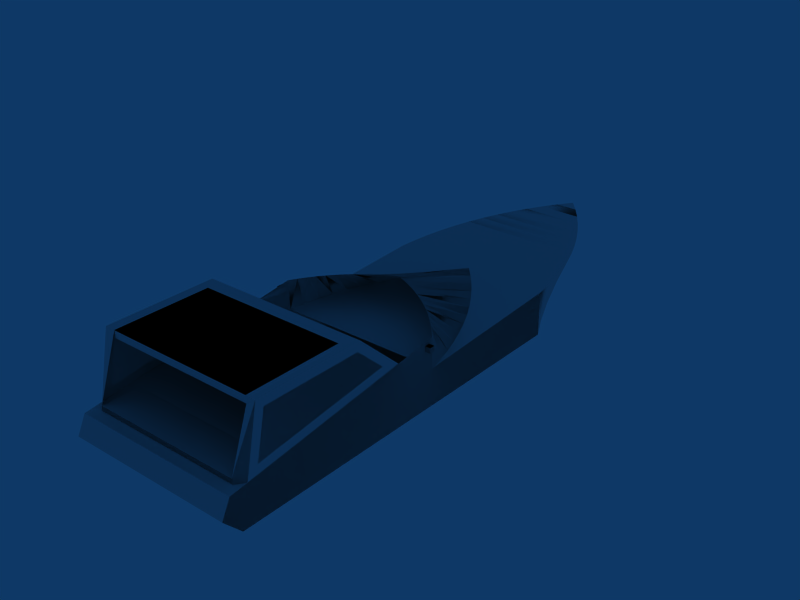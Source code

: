 # Source: object.blend  (saved by Blender 2.45.0; exported with 4.5.12 LTS)
import bpy
from mathutils import Matrix  # noqa: F401  (used for matrix-valued properties, if any)

bpy.ops.wm.read_factory_settings(use_empty=True)
scene = bpy.context.scene
scene.name = 'Scene'

# ---- collections
col_collection_1 = bpy.data.collections.new('Collection 1'); scene.collection.children.link(col_collection_1)

# ---- world
world_world = bpy.data.worlds.new('World'); scene.world = world_world
world_world.color = (0.05656, 0.2208, 0.4)
world_world.use_sun_shadow = False
world_world.sun_shadow_jitter_overblur = 0.0
world_world.cycles.sampling_method = 'MANUAL'
world_world.cycles.sample_map_resolution = 256

# ---- meshes
me_mesh_071 = bpy.data.meshes.new('Mesh.071')
me_mesh_071.from_pydata([(5.608, 1.647, 0.7007), (5.967, 1.779, 0.6831), (6.502, 1.477, 1.45)], [], [(0, 1, 2)])
me_mesh_071.polygons.foreach_set('use_smooth', [True] * 1)
_uv = me_mesh_071.uv_layers.new(name='UVTex')
_uv.uv.foreach_set('vector', [0.3193, 0.508, 0.3119, 0.5081, 0.3053, 0.526])
me_mesh_071.use_remesh_preserve_volume = False
me_mesh_071.use_remesh_preserve_attributes = False
me_mesh_071.use_mirror_vertex_groups = False
me_mesh_071.update()
me_mesh_070 = bpy.data.meshes.new('Mesh.070')
me_mesh_070.from_pydata([(6.017, 0.7803, 1.517), (4.575, 1.149, 0.7516), (6.125, 0.9633, 1.501), (6.502, 1.477, 1.45), (5.967, 1.779, 0.6831), (5.608, 1.647, 0.7007)], [], [(0, 1, 2), (3, 4, 5)])
me_mesh_070.polygons.foreach_set('use_smooth', [True] * 2)
_uv = me_mesh_070.uv_layers.new(name='UVTex')
_uv.uv.foreach_set('vector', [0.3204, 0.5327, 0.3416, 0.5082, 0.3168, 0.5308, 0.3278, 0.5271, 0.3344, 0.5092, 0.3418, 0.5091])
me_mesh_070.use_remesh_preserve_volume = False
me_mesh_070.use_remesh_preserve_attributes = False
me_mesh_070.use_mirror_vertex_groups = False
me_mesh_070.update()
me_mesh_069 = bpy.data.meshes.new('Mesh.069')
me_mesh_069.from_pydata([(6.332, 1.892, 0.6651), (6.793, 1.786, 1.414), (6.644, 1.635, 1.432), (6.125, 0.9633, 1.501), (4.575, 1.149, 0.7516), (6.017, 0.7803, 1.517)], [], [(0, 1, 2), (3, 4, 5)])
me_mesh_069.polygons.foreach_set('use_smooth', [True] * 2)
_uv = me_mesh_069.uv_layers.new(name='UVTex')
_uv.uv.foreach_set('vector', [0.3045, 0.5083, 0.2973, 0.5239, 0.3014, 0.5248, 0.3392, 0.5319, 0.3641, 0.5093, 0.3429, 0.5338])
me_mesh_069.use_remesh_preserve_volume = False
me_mesh_069.use_remesh_preserve_attributes = False
me_mesh_069.use_mirror_vertex_groups = False
me_mesh_069.update()
me_mesh_068 = bpy.data.meshes.new('Mesh.068')
me_mesh_068.from_pydata([(6.332, 1.892, 0.6651), (6.702, 1.988, 0.6468), (6.793, 1.786, 1.414), (6.644, 1.635, 1.432)], [], [(0, 1, 2), (2, 0, 3)])
me_mesh_068.polygons.foreach_set('use_smooth', [True] * 2)
_uv = me_mesh_068.uv_layers.new(name='UVTex')
_uv.uv.foreach_set('vector', [0.3045, 0.5083, 0.2971, 0.5084, 0.2973, 0.5239, 0.3198, 0.525, 0.327, 0.5094, 0.3238, 0.5259])
me_mesh_068.use_remesh_preserve_volume = False
me_mesh_068.use_remesh_preserve_attributes = False
me_mesh_068.use_mirror_vertex_groups = False
me_mesh_068.update()
me_mesh_067 = bpy.data.meshes.new('Mesh.067')
me_mesh_067.from_pydata([(4.575, -1.146, 0.7516), (4.249, -0.9472, 0.7677), (6.017, -0.7774, 1.517), (6.793, 1.786, 1.414), (6.702, 1.988, 0.6468), (6.332, 1.892, 0.6651)], [], [(0, 1, 2), (3, 4, 5)])
me_mesh_067.polygons.foreach_set('use_smooth', [True] * 2)
_uv = me_mesh_067.uv_layers.new(name='UVTex')
_uv.uv.foreach_set('vector', [0.3681, 0.5491, 0.3707, 0.5422, 0.3371, 0.5585, 0.3198, 0.525, 0.3196, 0.5095, 0.327, 0.5094])
me_mesh_067.use_remesh_preserve_volume = False
me_mesh_067.use_remesh_preserve_attributes = False
me_mesh_067.use_mirror_vertex_groups = False
me_mesh_067.update()
me_mesh_066 = bpy.data.meshes.new('Mesh.066')
me_mesh_066.from_pydata([(6.95, -1.927, 1.395), (6.702, -1.985, 0.6468), (6.793, -1.783, 1.414), (6.017, -0.7774, 1.517), (4.249, -0.9472, 0.7677), (4.575, -1.146, 0.7516)], [], [(0, 1, 2), (3, 4, 5)])
me_mesh_066.polygons.foreach_set('use_smooth', [True] * 2)
_uv = me_mesh_066.uv_layers.new(name='UVTex')
_uv.uv.foreach_set('vector', [0.3346, 0.5871, 0.3497, 0.5897, 0.3357, 0.5831, 0.3596, 0.5596, 0.3932, 0.5433, 0.3906, 0.5502])
me_mesh_066.use_remesh_preserve_volume = False
me_mesh_066.use_remesh_preserve_attributes = False
me_mesh_066.use_mirror_vertex_groups = False
me_mesh_066.update()
me_mesh_065 = bpy.data.meshes.new('Mesh.065')
me_mesh_065.from_pydata([(5.827, 0.3993, 1.547), (3.932, 0.7353, 0.7833), (5.917, 0.5921, 1.532), (6.793, -1.783, 1.414), (6.702, -1.985, 0.6468), (6.95, -1.927, 1.395)], [], [(0, 1, 2), (3, 4, 5)])
me_mesh_065.polygons.foreach_set('use_smooth', [True] * 2)
_uv = me_mesh_065.uv_layers.new(name='UVTex')
_uv.uv.foreach_set('vector', [0.3273, 0.5372, 0.3564, 0.5095, 0.3239, 0.5349, 0.3582, 0.5842, 0.3722, 0.5908, 0.3571, 0.5882])
me_mesh_065.use_remesh_preserve_volume = False
me_mesh_065.use_remesh_preserve_attributes = False
me_mesh_065.use_mirror_vertex_groups = False
me_mesh_065.update()
me_mesh_064 = bpy.data.meshes.new('Mesh.064')
me_mesh_064.from_pydata([(4.249, -0.9472, 0.7677), (5.917, -0.5892, 1.532), (6.017, -0.7774, 1.517), (5.917, 0.5921, 1.532), (3.932, 0.7353, 0.7833), (5.827, 0.3993, 1.547)], [], [(0, 1, 2), (3, 4, 5)])
me_mesh_064.polygons.foreach_set('use_smooth', [True] * 2)
_uv = me_mesh_064.uv_layers.new(name='UVTex')
_uv.uv.foreach_set('vector', [0.3707, 0.5422, 0.3366, 0.5544, 0.3371, 0.5585, 0.3464, 0.536, 0.3789, 0.5106, 0.3498, 0.5383])
me_mesh_064.use_remesh_preserve_volume = False
me_mesh_064.use_remesh_preserve_attributes = False
me_mesh_064.use_mirror_vertex_groups = False
me_mesh_064.update()
me_mesh_063 = bpy.data.meshes.new('Mesh.063')
me_mesh_063.from_pydata([(3.932, 0.7353, 0.7833), (4.249, 0.9501, 0.7677), (5.917, 0.5921, 1.532), (6.017, -0.7774, 1.517), (5.917, -0.5892, 1.532), (4.249, -0.9472, 0.7677)], [], [(0, 1, 2), (3, 4, 5)])
me_mesh_063.polygons.foreach_set('use_smooth', [True] * 2)
_uv = me_mesh_063.uv_layers.new(name='UVTex')
_uv.uv.foreach_set('vector', [0.3564, 0.5095, 0.349, 0.5087, 0.3239, 0.5349, 0.3596, 0.5596, 0.359, 0.5555, 0.3932, 0.5433])
me_mesh_063.use_remesh_preserve_volume = False
me_mesh_063.use_remesh_preserve_attributes = False
me_mesh_063.use_mirror_vertex_groups = False
me_mesh_063.update()
me_mesh_062 = bpy.data.meshes.new('Mesh.062')
me_mesh_062.from_pydata([(6.125, 0.9633, 1.501), (4.911, 1.332, 0.735), (6.242, 1.141, 1.485), (5.917, 0.5921, 1.532), (4.249, 0.9501, 0.7677), (3.932, 0.7353, 0.7833)], [], [(0, 1, 2), (3, 4, 5)])
me_mesh_062.polygons.foreach_set('use_smooth', [True] * 2)
_uv = me_mesh_062.uv_layers.new(name='UVTex')
_uv.uv.foreach_set('vector', [0.3168, 0.5308, 0.3342, 0.5079, 0.313, 0.529, 0.3464, 0.536, 0.3715, 0.5098, 0.3789, 0.5106])
me_mesh_062.use_remesh_preserve_volume = False
me_mesh_062.use_remesh_preserve_attributes = False
me_mesh_062.use_mirror_vertex_groups = False
me_mesh_062.update()
me_mesh_061 = bpy.data.meshes.new('Mesh.061')
me_mesh_061.from_pydata([(6.368, 1.312, 1.468), (5.608, 1.647, 0.7007), (6.502, 1.477, 1.45), (6.242, 1.141, 1.485), (4.911, 1.332, 0.735), (6.125, 0.9633, 1.501)], [], [(0, 1, 2), (3, 4, 5)])
me_mesh_061.polygons.foreach_set('use_smooth', [True] * 2)
_uv = me_mesh_061.uv_layers.new(name='UVTex')
_uv.uv.foreach_set('vector', [0.3092, 0.5274, 0.3193, 0.508, 0.3053, 0.526, 0.3355, 0.5301, 0.3567, 0.509, 0.3392, 0.5319])
me_mesh_061.use_remesh_preserve_volume = False
me_mesh_061.use_remesh_preserve_attributes = False
me_mesh_061.use_mirror_vertex_groups = False
me_mesh_061.update()
me_mesh_060 = bpy.data.meshes.new('Mesh.060')
me_mesh_060.from_pydata([(3.333, 0.2604, 0.8128), (3.627, 0.5052, 0.7983), (5.747, 0.2022, 1.561), (6.502, 1.477, 1.45), (5.608, 1.647, 0.7007), (6.368, 1.312, 1.468)], [], [(0, 1, 2), (3, 4, 5)])
me_mesh_060.polygons.foreach_set('use_smooth', [True] * 2)
_uv = me_mesh_060.uv_layers.new(name='UVTex')
_uv.uv.foreach_set('vector', [0.371, 0.5119, 0.3637, 0.5105, 0.3307, 0.5397, 0.3278, 0.5271, 0.3418, 0.5091, 0.3317, 0.5285])
me_mesh_060.use_remesh_preserve_volume = False
me_mesh_060.use_remesh_preserve_attributes = False
me_mesh_060.use_mirror_vertex_groups = False
me_mesh_060.update()
me_mesh_059 = bpy.data.meshes.new('Mesh.059')
me_mesh_059.from_pydata([(12.29, -2.062, 0.678), (7.319, -2.063, 1.257), (7.114, -2.063, 1.376), (8.172, -2.062, 1.233), (12.72, -2.062, 0.6193), (7.077, -2.063, 0.6284), (7.319, -2.063, 1.128), (7.19, -2.063, 1.128), (7.19, -2.063, 1.257), (12.48, -2.062, -0.2827), (8.172, -2.062, -0.2827), (3.051, -2.063, -0.2827), (12.93, -2.062, 0.187), (7.077, -2.062, -0.2827), (3.051, -2.063, 0.8266), (5.747, 0.2022, 1.561), (3.627, 0.5052, 0.7983), (3.333, 0.2604, 0.8128)], [], [(0, 6, 3), (1, 3, 6), (2, 3, 1), (8, 2, 1), (5, 0, 4), (7, 0, 5), (2, 7, 5), (6, 0, 7), (8, 7, 2), (9, 10, 12), (13, 12, 10), (11, 12, 13), (14, 12, 11), (5, 12, 14), (4, 12, 5), (15, 16, 17)])
me_mesh_059.polygons.foreach_set('use_smooth', [0, 0, 0, 0, 0, 0, 0, 0, 0, 0, 0, 0, 0, 0, 0, 1])
_uv = me_mesh_059.uv_layers.new(name='UVTex')
_uv.uv.foreach_set('vector', [0.3197, 0.014, 0.3237, 0.1107, 0.3266, 0.0943, 0.3262, 0.1108, 0.3266, 0.0943, 0.3237, 0.1107, 0.3283, 0.1149, 0.3266, 0.0943, 0.3262, 0.1108, 0.3261, 0.1133, 0.3283, 0.1149, 0.3262, 0.1108, 0.3138, 0.1149, 0.3197, 0.014, 0.319, 0.0055, 0.3236, 0.1132, 0.3197, 0.014, 0.3138, 0.1149, 0.3283, 0.1149, 0.3236, 0.1132, 0.3138, 0.1149, 0.3237, 0.1107, 0.3197, 0.014, 0.3236, 0.1132, 0.3261, 0.1133, 0.3236, 0.1132, 0.3283, 0.1149, 0.3013, 0.0094, 0.2972, 0.0928, 0.3109, 0.0013, 0.2962, 0.114, 0.3109, 0.0013, 0.2972, 0.0928, 0.2923, 0.1919, 0.3109, 0.0013, 0.2962, 0.114, 0.3138, 0.193, 0.3109, 0.0013, 0.2923, 0.1919, 0.3138, 0.1149, 0.3109, 0.0013, 0.3138, 0.193, 0.319, 0.0055, 0.3109, 0.0013, 0.3138, 0.1149, 0.3532, 0.5408, 0.3862, 0.5116, 0.3935, 0.513])
me_mesh_059.use_remesh_preserve_volume = False
me_mesh_059.use_remesh_preserve_attributes = False
me_mesh_059.use_mirror_vertex_groups = False
me_mesh_059.update()
me_mesh_058 = bpy.data.meshes.new('Mesh.058')
me_mesh_058.from_pydata([(5.256, -1.495, 0.7181), (6.242, -1.138, 1.485), (6.368, -1.309, 1.468), (12.29, -2.062, 0.678), (7.319, -2.063, 1.128), (8.172, -2.062, 1.233), (7.319, -2.063, 1.257), (7.19, -2.063, 1.257), (12.72, -2.062, 0.6193), (7.077, -2.063, 0.6284), (7.114, -2.063, 1.376), (7.19, -2.063, 1.128), (12.93, -2.062, 0.187), (8.172, -2.062, -0.2827), (12.48, -2.062, -0.2827), (7.077, -2.062, -0.2827), (3.051, -2.063, -0.2827), (3.051, -2.063, 0.8266)], [], [(0, 1, 2), (5, 4, 3), (4, 5, 6), (6, 5, 10), (6, 10, 7), (3, 9, 8), (9, 3, 11), (9, 11, 10), (11, 3, 4), (10, 11, 7), (12, 13, 14), (13, 12, 15), (15, 12, 16), (16, 12, 17), (17, 12, 9), (9, 12, 8)])
me_mesh_058.polygons.foreach_set('use_smooth', [1, 0, 0, 0, 0, 0, 0, 0, 0, 0, 0, 0, 0, 0, 0, 0])
_uv = me_mesh_058.uv_layers.new(name='UVTex')
_uv.uv.foreach_set('vector', [0.3624, 0.5628, 0.3375, 0.5667, 0.3374, 0.5709, 0.6077, 0.6166, 0.5911, 0.6146, 0.6875, 0.6058, 0.5911, 0.6146, 0.6077, 0.6166, 0.5911, 0.6171, 0.5911, 0.6171, 0.6077, 0.6166, 0.5872, 0.6194, 0.5911, 0.6171, 0.5872, 0.6194, 0.5886, 0.6171, 0.6875, 0.6058, 0.5864, 0.6049, 0.6959, 0.6047, 0.5864, 0.6049, 0.6875, 0.6058, 0.5886, 0.6146, 0.5864, 0.6049, 0.5886, 0.6146, 0.5872, 0.6194, 0.5886, 0.6146, 0.6875, 0.6058, 0.5911, 0.6146, 0.5872, 0.6194, 0.5886, 0.6146, 0.5886, 0.6171, 0.6998, 0.5963, 0.6077, 0.5872, 0.6912, 0.5872, 0.6077, 0.5872, 0.6998, 0.5963, 0.5864, 0.5872, 0.5864, 0.5872, 0.6998, 0.5963, 0.5084, 0.5872, 0.5084, 0.5872, 0.6998, 0.5963, 0.5084, 0.6087, 0.5084, 0.6087, 0.6998, 0.5963, 0.5864, 0.6049, 0.5864, 0.6049, 0.6998, 0.5963, 0.6959, 0.6047])
me_mesh_058.use_remesh_preserve_volume = False
me_mesh_058.use_remesh_preserve_attributes = False
me_mesh_058.use_mirror_vertex_groups = False
me_mesh_058.update()
me_mesh_057 = bpy.data.meshes.new('Mesh.057')
me_mesh_057.from_pydata([(4.911, -1.329, 0.735), (4.575, -1.146, 0.7516), (6.125, -0.9604, 1.501), (6.368, -1.309, 1.468), (6.242, -1.138, 1.485), (5.256, -1.495, 0.7181)], [], [(0, 1, 2), (3, 4, 5)])
me_mesh_057.polygons.foreach_set('use_smooth', [True] * 2)
_uv = me_mesh_057.uv_layers.new(name='UVTex')
_uv.uv.foreach_set('vector', [0.3653, 0.556, 0.3681, 0.5491, 0.3374, 0.5626, 0.3599, 0.572, 0.36, 0.5678, 0.3849, 0.5639])
me_mesh_057.use_remesh_preserve_volume = False
me_mesh_057.use_remesh_preserve_attributes = False
me_mesh_057.use_mirror_vertex_groups = False
me_mesh_057.update()
me_mesh_056 = bpy.data.meshes.new('Mesh.056')
me_mesh_056.from_pydata([(4.911, -1.329, 0.735), (6.125, -0.9604, 1.501), (6.242, -1.138, 1.485), (4.575, -1.146, 0.7516)], [], [(0, 1, 2), (3, 0, 1)])
me_mesh_056.polygons.foreach_set('use_smooth', [True] * 2)
_uv = me_mesh_056.uv_layers.new(name='UVTex')
_uv.uv.foreach_set('vector', [0.3653, 0.556, 0.3374, 0.5626, 0.3375, 0.5667, 0.3906, 0.5502, 0.3878, 0.5571, 0.3599, 0.5637])
me_mesh_056.use_remesh_preserve_volume = False
me_mesh_056.use_remesh_preserve_attributes = False
me_mesh_056.use_mirror_vertex_groups = False
me_mesh_056.update()
me_mesh_055 = bpy.data.meshes.new('Mesh.055')
me_mesh_055.from_pydata([(3.627, -0.5023, 0.7983), (5.747, -0.1993, 1.561), (5.827, -0.3964, 1.547), (6.242, -1.138, 1.485), (6.125, -0.9604, 1.501), (4.911, -1.329, 0.735)], [], [(0, 1, 2), (3, 4, 5)])
me_mesh_055.polygons.foreach_set('use_smooth', [True] * 2)
_uv = me_mesh_055.uv_layers.new(name='UVTex')
_uv.uv.foreach_set('vector', [0.375, 0.528, 0.3349, 0.5463, 0.3358, 0.5503, 0.36, 0.5678, 0.3599, 0.5637, 0.3878, 0.5571])
me_mesh_055.use_remesh_preserve_volume = False
me_mesh_055.use_remesh_preserve_attributes = False
me_mesh_055.use_mirror_vertex_groups = False
me_mesh_055.update()
me_mesh_054 = bpy.data.meshes.new('Mesh.054')
me_mesh_054.from_pydata([(4.911, 1.332, 0.735), (5.256, 1.498, 0.7181), (6.242, 1.141, 1.485), (5.827, -0.3964, 1.547), (5.747, -0.1993, 1.561), (3.627, -0.5023, 0.7983)], [], [(0, 1, 2), (3, 4, 5)])
me_mesh_054.polygons.foreach_set('use_smooth', [True] * 2)
_uv = me_mesh_054.uv_layers.new(name='UVTex')
_uv.uv.foreach_set('vector', [0.3342, 0.5079, 0.3268, 0.5079, 0.313, 0.529, 0.3583, 0.5514, 0.3574, 0.5474, 0.3975, 0.5291])
me_mesh_054.use_remesh_preserve_volume = False
me_mesh_054.use_remesh_preserve_attributes = False
me_mesh_054.use_mirror_vertex_groups = False
me_mesh_054.update()
me_mesh_053 = bpy.data.meshes.new('Mesh.053')
me_mesh_053.from_pydata([(6.332, -1.889, 0.6651), (5.967, -1.776, 0.6831), (6.644, -1.633, 1.432), (6.242, 1.141, 1.485), (5.256, 1.498, 0.7181), (4.911, 1.332, 0.735)], [], [(0, 1, 2), (3, 4, 5)])
me_mesh_053.polygons.foreach_set('use_smooth', [True] * 2)
_uv = me_mesh_053.uv_layers.new(name='UVTex')
_uv.uv.foreach_set('vector', [0.3529, 0.5829, 0.3561, 0.5763, 0.3365, 0.5791, 0.3355, 0.5301, 0.3493, 0.509, 0.3567, 0.509])
me_mesh_053.use_remesh_preserve_volume = False
me_mesh_053.use_remesh_preserve_attributes = False
me_mesh_053.use_mirror_vertex_groups = False
me_mesh_053.update()
me_mesh_052 = bpy.data.meshes.new('Mesh.052')
me_mesh_052.from_pydata([(4.249, 0.9501, 0.7677), (4.575, 1.149, 0.7516), (6.017, 0.7803, 1.517), (6.644, -1.633, 1.432), (5.967, -1.776, 0.6831), (6.332, -1.889, 0.6651)], [], [(0, 1, 2), (3, 4, 5)])
me_mesh_052.polygons.foreach_set('use_smooth', [True] * 2)
_uv = me_mesh_052.uv_layers.new(name='UVTex')
_uv.uv.foreach_set('vector', [0.349, 0.5087, 0.3416, 0.5082, 0.3204, 0.5327, 0.359, 0.5802, 0.3786, 0.5774, 0.3753, 0.584])
me_mesh_052.use_remesh_preserve_volume = False
me_mesh_052.use_remesh_preserve_attributes = False
me_mesh_052.use_mirror_vertex_groups = False
me_mesh_052.update()
me_mesh_051 = bpy.data.meshes.new('Mesh.051')
me_mesh_051.from_pydata([(5.917, 0.5921, 1.532), (4.249, 0.9501, 0.7677), (6.017, 0.7803, 1.517), (4.575, 1.149, 0.7516)], [], [(0, 1, 2), (2, 3, 1)])
me_mesh_051.polygons.foreach_set('use_smooth', [True] * 2)
_uv = me_mesh_051.uv_layers.new(name='UVTex')
_uv.uv.foreach_set('vector', [0.3239, 0.5349, 0.349, 0.5087, 0.3204, 0.5327, 0.3429, 0.5338, 0.3641, 0.5093, 0.3715, 0.5098])
me_mesh_051.use_remesh_preserve_volume = False
me_mesh_051.use_remesh_preserve_attributes = False
me_mesh_051.use_mirror_vertex_groups = False
me_mesh_051.update()
me_mesh_050 = bpy.data.meshes.new('Mesh.050')
me_mesh_050.from_pydata([(3.627, 0.5052, 0.7983), (3.932, 0.7353, 0.7833), (5.827, 0.3993, 1.547), (6.017, 0.7803, 1.517), (4.249, 0.9501, 0.7677), (5.917, 0.5921, 1.532)], [], [(0, 1, 2), (3, 4, 5)])
me_mesh_050.polygons.foreach_set('use_smooth', [True] * 2)
_uv = me_mesh_050.uv_layers.new(name='UVTex')
_uv.uv.foreach_set('vector', [0.3637, 0.5105, 0.3564, 0.5095, 0.3273, 0.5372, 0.3429, 0.5338, 0.3715, 0.5098, 0.3464, 0.536])
me_mesh_050.use_remesh_preserve_volume = False
me_mesh_050.use_remesh_preserve_attributes = False
me_mesh_050.use_mirror_vertex_groups = False
me_mesh_050.update()
me_mesh_049 = bpy.data.meshes.new('Mesh.049')
me_mesh_049.from_pydata([(3.932, -0.7324, 0.7833), (5.827, -0.3964, 1.547), (5.917, -0.5892, 1.532), (5.827, 0.3993, 1.547), (3.932, 0.7353, 0.7833), (3.627, 0.5052, 0.7983)], [], [(0, 1, 2), (3, 4, 5)])
me_mesh_049.polygons.foreach_set('use_smooth', [True] * 2)
_uv = me_mesh_049.uv_layers.new(name='UVTex')
_uv.uv.foreach_set('vector', [0.373, 0.5351, 0.3358, 0.5503, 0.3366, 0.5544, 0.3498, 0.5383, 0.3789, 0.5106, 0.3862, 0.5116])
me_mesh_049.use_remesh_preserve_volume = False
me_mesh_049.use_remesh_preserve_attributes = False
me_mesh_049.use_mirror_vertex_groups = False
me_mesh_049.update()
me_mesh_048 = bpy.data.meshes.new('Mesh.048')
me_mesh_048.from_pydata([(6.702, 1.988, 0.6468), (7.077, 2.066, 0.6284), (6.95, 1.93, 1.395), (5.917, -0.5892, 1.532), (5.827, -0.3964, 1.547), (3.932, -0.7324, 0.7833)], [], [(0, 1, 2), (3, 4, 5)])
me_mesh_048.polygons.foreach_set('use_smooth', [True] * 2)
_uv = me_mesh_048.uv_layers.new(name='UVTex')
_uv.uv.foreach_set('vector', [0.2971, 0.5084, 0.2897, 0.5084, 0.2932, 0.5233, 0.359, 0.5555, 0.3583, 0.5514, 0.3955, 0.5362])
me_mesh_048.use_remesh_preserve_volume = False
me_mesh_048.use_remesh_preserve_attributes = False
me_mesh_048.use_mirror_vertex_groups = False
me_mesh_048.update()
me_mesh_047 = bpy.data.meshes.new('Mesh.047')
me_mesh_047.from_pydata([(5.967, 1.779, 0.6831), (6.332, 1.892, 0.6651), (6.644, 1.635, 1.432), (6.95, 1.93, 1.395), (7.077, 2.066, 0.6284), (6.702, 1.988, 0.6468)], [], [(0, 1, 2), (3, 4, 5)])
me_mesh_047.polygons.foreach_set('use_smooth', [True] * 2)
_uv = me_mesh_047.uv_layers.new(name='UVTex')
_uv.uv.foreach_set('vector', [0.3119, 0.5081, 0.3045, 0.5083, 0.3014, 0.5248, 0.3157, 0.5244, 0.3122, 0.5095, 0.3196, 0.5095])
me_mesh_047.use_remesh_preserve_volume = False
me_mesh_047.use_remesh_preserve_attributes = False
me_mesh_047.use_mirror_vertex_groups = False
me_mesh_047.update()
me_mesh_046 = bpy.data.meshes.new('Mesh.046')
me_mesh_046.from_pydata([(7.077, 2.066, 0.6284), (7.114, 2.066, 1.376), (6.95, 1.93, 1.395), (6.644, 1.635, 1.432), (6.332, 1.892, 0.6651), (5.967, 1.779, 0.6831)], [], [(0, 1, 2), (3, 4, 5)])
me_mesh_046.polygons.foreach_set('use_smooth', [True] * 2)
_uv = me_mesh_046.uv_layers.new(name='UVTex')
_uv.uv.foreach_set('vector', [0.2897, 0.5084, 0.2891, 0.5229, 0.2932, 0.5233, 0.3238, 0.5259, 0.327, 0.5094, 0.3344, 0.5092])
me_mesh_046.use_remesh_preserve_volume = False
me_mesh_046.use_remesh_preserve_attributes = False
me_mesh_046.use_mirror_vertex_groups = False
me_mesh_046.update()
me_mesh_045 = bpy.data.meshes.new('Mesh.045')
me_mesh_045.from_pydata([(9.63, -1.805, 2.233), (11.98, 1.82, 2.233), (11.98, -1.805, 2.233), (9.63, 1.82, 2.233), (6.95, 1.93, 1.395), (7.114, 2.066, 1.376), (7.077, 2.066, 0.6284)], [], [(0, 3, 2), (1, 2, 3), (4, 5, 6)])
me_mesh_045.polygons.foreach_set('use_smooth', [0, 0, 1])
_uv = me_mesh_045.uv_layers.new(name='UVTex')
_uv.uv.foreach_set('vector', [0.3858, 0.4815, 0.3858, 0.5518, 0.4313, 0.4815, 0.4313, 0.5518, 0.4313, 0.4815, 0.3858, 0.5518, 0.3157, 0.5244, 0.3116, 0.524, 0.3122, 0.5095])
me_mesh_045.use_remesh_preserve_volume = False
me_mesh_045.use_remesh_preserve_attributes = False
me_mesh_045.use_mirror_vertex_groups = False
me_mesh_045.update()
me_mesh_044 = bpy.data.meshes.new('Mesh.044')
me_mesh_044.from_pydata([(5.967, -1.776, 0.6831), (5.608, -1.644, 0.7007), (6.502, -1.474, 1.45), (9.63, 1.82, 2.233), (9.63, -1.805, 2.233), (11.98, -1.805, 2.233), (11.98, 1.82, 2.233)], [], [(0, 1, 2), (5, 3, 4), (3, 5, 6)])
me_mesh_044.polygons.foreach_set('use_smooth', [1, 0, 0])
_uv = me_mesh_044.uv_layers.new(name='UVTex')
_uv.uv.foreach_set('vector', [0.3561, 0.5763, 0.3593, 0.5696, 0.3371, 0.575, 0.3701, 0.5052, 0.4404, 0.5507, 0.3701, 0.5507, 0.4404, 0.5507, 0.3701, 0.5052, 0.4404, 0.5052])
me_mesh_044.use_remesh_preserve_volume = False
me_mesh_044.use_remesh_preserve_attributes = False
me_mesh_044.use_mirror_vertex_groups = False
me_mesh_044.update()
me_mesh_043 = bpy.data.meshes.new('Mesh.043')
me_mesh_043.from_pydata([(5.967, -1.776, 0.6831), (6.502, -1.474, 1.45), (6.644, -1.633, 1.432), (5.608, -1.644, 0.7007)], [], [(0, 1, 2), (3, 0, 1)])
me_mesh_043.polygons.foreach_set('use_smooth', [True] * 2)
_uv = me_mesh_043.uv_layers.new(name='UVTex')
_uv.uv.foreach_set('vector', [0.3561, 0.5763, 0.3371, 0.575, 0.3365, 0.5791, 0.3817, 0.5707, 0.3786, 0.5774, 0.3596, 0.5761])
me_mesh_043.use_remesh_preserve_volume = False
me_mesh_043.use_remesh_preserve_attributes = False
me_mesh_043.use_mirror_vertex_groups = False
me_mesh_043.update()
me_mesh_042 = bpy.data.meshes.new('Mesh.042')
me_mesh_042.from_pydata([(6.793, -1.783, 1.414), (6.332, -1.889, 0.6651), (6.644, -1.633, 1.432), (6.502, -1.474, 1.45), (5.967, -1.776, 0.6831)], [], [(0, 1, 2), (2, 3, 4)])
me_mesh_042.polygons.foreach_set('use_smooth', [True] * 2)
_uv = me_mesh_042.uv_layers.new(name='UVTex')
_uv.uv.foreach_set('vector', [0.3357, 0.5831, 0.3529, 0.5829, 0.3365, 0.5791, 0.359, 0.5802, 0.3596, 0.5761, 0.3786, 0.5774])
me_mesh_042.use_remesh_preserve_volume = False
me_mesh_042.use_remesh_preserve_attributes = False
me_mesh_042.use_mirror_vertex_groups = False
me_mesh_042.update()
me_mesh_041 = bpy.data.meshes.new('Mesh.041')
me_mesh_041.from_pydata([(5.608, -1.644, 0.7007), (5.256, -1.495, 0.7181), (6.368, -1.309, 1.468), (6.644, -1.633, 1.432), (6.332, -1.889, 0.6651), (6.793, -1.783, 1.414)], [], [(0, 1, 2), (3, 4, 5)])
me_mesh_041.polygons.foreach_set('use_smooth', [True] * 2)
_uv = me_mesh_041.uv_layers.new(name='UVTex')
_uv.uv.foreach_set('vector', [0.3593, 0.5696, 0.3624, 0.5628, 0.3374, 0.5709, 0.359, 0.5802, 0.3753, 0.584, 0.3582, 0.5842])
me_mesh_041.use_remesh_preserve_volume = False
me_mesh_041.use_remesh_preserve_attributes = False
me_mesh_041.use_mirror_vertex_groups = False
me_mesh_041.update()
me_mesh_040 = bpy.data.meshes.new('Mesh.040')
me_mesh_040.from_pydata([(12.02, 2.065, 0.9312), (9.363, 2.065, 2.018), (8.66, 2.066, 1.384), (11.8, 2.066, 2.018), (6.368, -1.309, 1.468), (5.256, -1.495, 0.7181), (5.608, -1.644, 0.7007)], [], [(0, 3, 2), (1, 2, 3), (4, 5, 6)])
me_mesh_040.polygons.foreach_set('use_smooth', [0, 0, 1])
_uv = me_mesh_040.uv_layers.new(name='UVTex')
_uv.uv.foreach_set('vector', [0.2969, 0.4945, 0.3011, 0.5155, 0.362, 0.5032, 0.3483, 0.5155, 0.362, 0.5032, 0.3011, 0.5155, 0.3599, 0.572, 0.3849, 0.5639, 0.3817, 0.5707])
me_mesh_040.use_remesh_preserve_volume = False
me_mesh_040.use_remesh_preserve_attributes = False
me_mesh_040.use_mirror_vertex_groups = False
me_mesh_040.update()
me_mesh_039 = bpy.data.meshes.new('Mesh.039')
me_mesh_039.from_pydata([(4.249, -0.9472, 0.7677), (3.932, -0.7324, 0.7833), (5.917, -0.5892, 1.532), (12.02, 2.065, 0.9312), (11.8, 2.066, 2.018), (8.66, 2.066, 1.384), (9.363, 2.065, 2.018)], [], [(0, 1, 2), (5, 4, 3), (4, 5, 6)])
me_mesh_039.polygons.foreach_set('use_smooth', [1, 0, 0])
_uv = me_mesh_039.uv_layers.new(name='UVTex')
_uv.uv.foreach_set('vector', [0.3707, 0.5422, 0.373, 0.5351, 0.3366, 0.5544, 0.3959, 0.4954, 0.335, 0.5077, 0.3308, 0.4867, 0.335, 0.5077, 0.3959, 0.4954, 0.3823, 0.5077])
me_mesh_039.use_remesh_preserve_volume = False
me_mesh_039.use_remesh_preserve_attributes = False
me_mesh_039.use_mirror_vertex_groups = False
me_mesh_039.update()
me_mesh_038 = bpy.data.meshes.new('Mesh.038')
me_mesh_038.from_pydata([(12.04, -2.062, 0.9071), (8.613, -2.062, 1.37), (9.356, -2.062, 2.038), (11.82, -2.062, 2.038), (5.917, -0.5892, 1.532), (3.932, -0.7324, 0.7833), (4.249, -0.9472, 0.7677)], [], [(0, 1, 3), (2, 3, 1), (4, 5, 6)])
me_mesh_038.polygons.foreach_set('use_smooth', [0, 0, 1])
_uv = me_mesh_038.uv_layers.new(name='UVTex')
_uv.uv.foreach_set('vector', [0.4168, 0.4946, 0.3503, 0.5036, 0.4124, 0.5165, 0.3647, 0.5165, 0.4124, 0.5165, 0.3503, 0.5036, 0.359, 0.5555, 0.3955, 0.5362, 0.3932, 0.5433])
me_mesh_038.use_remesh_preserve_volume = False
me_mesh_038.use_remesh_preserve_attributes = False
me_mesh_038.use_mirror_vertex_groups = False
me_mesh_038.update()
me_mesh_037 = bpy.data.meshes.new('Mesh.037')
me_mesh_037.from_pydata([(4.575, 1.149, 0.7516), (4.911, 1.332, 0.735), (6.125, 0.9633, 1.501), (8.613, -2.062, 1.37), (12.04, -2.062, 0.9071), (11.82, -2.062, 2.038), (9.356, -2.062, 2.038)], [], [(0, 1, 2), (5, 3, 4), (3, 5, 6)])
me_mesh_037.polygons.foreach_set('use_smooth', [1, 0, 0])
_uv = me_mesh_037.uv_layers.new(name='UVTex')
_uv.uv.foreach_set('vector', [0.3416, 0.5082, 0.3342, 0.5079, 0.3168, 0.5308, 0.4366, 0.5929, 0.3745, 0.58, 0.441, 0.571, 0.3745, 0.58, 0.4366, 0.5929, 0.3889, 0.5929])
me_mesh_037.use_remesh_preserve_volume = False
me_mesh_037.use_remesh_preserve_attributes = False
me_mesh_037.use_mirror_vertex_groups = False
me_mesh_037.update()
me_mesh_036 = bpy.data.meshes.new('Mesh.036')
me_mesh_036.from_pydata([(6.702, 1.988, 0.6468), (6.95, 1.93, 1.395), (6.793, 1.786, 1.414), (6.125, 0.9633, 1.501), (4.911, 1.332, 0.735), (4.575, 1.149, 0.7516)], [], [(0, 1, 2), (3, 4, 5)])
me_mesh_036.polygons.foreach_set('use_smooth', [True] * 2)
_uv = me_mesh_036.uv_layers.new(name='UVTex')
_uv.uv.foreach_set('vector', [0.2971, 0.5084, 0.2932, 0.5233, 0.2973, 0.5239, 0.3392, 0.5319, 0.3567, 0.509, 0.3641, 0.5093])
me_mesh_036.use_remesh_preserve_volume = False
me_mesh_036.use_remesh_preserve_attributes = False
me_mesh_036.use_mirror_vertex_groups = False
me_mesh_036.update()
me_mesh_035 = bpy.data.meshes.new('Mesh.035')
me_mesh_035.from_pydata([(4.575, -1.146, 0.7516), (6.017, -0.7774, 1.517), (6.125, -0.9604, 1.501), (6.793, 1.786, 1.414), (6.95, 1.93, 1.395), (6.702, 1.988, 0.6468)], [], [(0, 1, 2), (3, 4, 5)])
me_mesh_035.polygons.foreach_set('use_smooth', [True] * 2)
_uv = me_mesh_035.uv_layers.new(name='UVTex')
_uv.uv.foreach_set('vector', [0.3681, 0.5491, 0.3371, 0.5585, 0.3374, 0.5626, 0.3198, 0.525, 0.3157, 0.5244, 0.3196, 0.5095])
me_mesh_035.use_remesh_preserve_volume = False
me_mesh_035.use_remesh_preserve_attributes = False
me_mesh_035.use_mirror_vertex_groups = False
me_mesh_035.update()
me_mesh_034 = bpy.data.meshes.new('Mesh.034')
me_mesh_034.from_pydata([(6.702, -1.985, 0.6468), (6.332, -1.889, 0.6651), (6.793, -1.783, 1.414), (6.125, -0.9604, 1.501), (6.017, -0.7774, 1.517), (4.575, -1.146, 0.7516)], [], [(0, 1, 2), (3, 4, 5)])
me_mesh_034.polygons.foreach_set('use_smooth', [True] * 2)
_uv = me_mesh_034.uv_layers.new(name='UVTex')
_uv.uv.foreach_set('vector', [0.3497, 0.5897, 0.3529, 0.5829, 0.3357, 0.5831, 0.3599, 0.5637, 0.3596, 0.5596, 0.3906, 0.5502])
me_mesh_034.use_remesh_preserve_volume = False
me_mesh_034.use_remesh_preserve_attributes = False
me_mesh_034.use_mirror_vertex_groups = False
me_mesh_034.update()
me_mesh_033 = bpy.data.meshes.new('Mesh.033')
me_mesh_033.from_pydata([(5.676, 0.0015, 1.574), (3.333, 0.2604, 0.8128), (5.747, 0.2022, 1.561), (6.793, -1.783, 1.414), (6.332, -1.889, 0.6651), (6.702, -1.985, 0.6468)], [], [(0, 1, 2), (3, 4, 5)])
me_mesh_033.polygons.foreach_set('use_smooth', [True] * 2)
_uv = me_mesh_033.uv_layers.new(name='UVTex')
_uv.uv.foreach_set('vector', [0.3339, 0.5423, 0.371, 0.5119, 0.3307, 0.5397, 0.3582, 0.5842, 0.3753, 0.584, 0.3722, 0.5908])
me_mesh_033.use_remesh_preserve_volume = False
me_mesh_033.use_remesh_preserve_attributes = False
me_mesh_033.use_mirror_vertex_groups = False
me_mesh_033.update()
me_mesh_032 = bpy.data.meshes.new('Mesh.032')
me_mesh_032.from_pydata([(3.333, -0.2575, 0.8128), (5.676, 0.0015, 1.574), (5.747, -0.1993, 1.561), (5.747, 0.2022, 1.561), (3.333, 0.2604, 0.8128)], [], [(0, 1, 2), (3, 4, 1)])
me_mesh_032.polygons.foreach_set('use_smooth', [True] * 2)
_uv = me_mesh_032.uv_layers.new(name='UVTex')
_uv.uv.foreach_set('vector', [0.3768, 0.5208, 0.3339, 0.5423, 0.3349, 0.5463, 0.3532, 0.5408, 0.3935, 0.513, 0.3563, 0.5434])
me_mesh_032.use_remesh_preserve_volume = False
me_mesh_032.use_remesh_preserve_attributes = False
me_mesh_032.use_mirror_vertex_groups = False
me_mesh_032.update()
me_mesh_031 = bpy.data.meshes.new('Mesh.031')
me_mesh_031.from_pydata([(3.627, -0.5023, 0.7983), (3.333, -0.2575, 0.8128), (5.747, -0.1993, 1.561), (5.676, 0.0015, 1.574)], [], [(0, 1, 2), (2, 3, 1)])
me_mesh_031.polygons.foreach_set('use_smooth', [True] * 2)
_uv = me_mesh_031.uv_layers.new(name='UVTex')
_uv.uv.foreach_set('vector', [0.375, 0.528, 0.3768, 0.5208, 0.3349, 0.5463, 0.3574, 0.5474, 0.3563, 0.5434, 0.3993, 0.5219])
me_mesh_031.use_remesh_preserve_volume = False
me_mesh_031.use_remesh_preserve_attributes = False
me_mesh_031.use_mirror_vertex_groups = False
me_mesh_031.update()
me_mesh_030 = bpy.data.meshes.new('Mesh.030')
me_mesh_030.from_pydata([(3.932, -0.7324, 0.7833), (3.627, -0.5023, 0.7983), (5.827, -0.3964, 1.547), (5.747, -0.1993, 1.561), (3.333, -0.2575, 0.8128)], [], [(0, 1, 2), (3, 4, 1)])
me_mesh_030.polygons.foreach_set('use_smooth', [True] * 2)
_uv = me_mesh_030.uv_layers.new(name='UVTex')
_uv.uv.foreach_set('vector', [0.373, 0.5351, 0.375, 0.528, 0.3358, 0.5503, 0.3574, 0.5474, 0.3993, 0.5219, 0.3975, 0.5291])
me_mesh_030.use_remesh_preserve_volume = False
me_mesh_030.use_remesh_preserve_attributes = False
me_mesh_030.use_mirror_vertex_groups = False
me_mesh_030.update()
me_mesh_029 = bpy.data.meshes.new('Mesh.029')
me_mesh_029.from_pydata([(3.051, 0.0015, 0.8266), (3.333, 0.2604, 0.8128), (5.676, 0.0015, 1.574), (5.827, -0.3964, 1.547), (3.627, -0.5023, 0.7983), (3.932, -0.7324, 0.7833)], [], [(0, 1, 2), (3, 4, 5)])
me_mesh_029.polygons.foreach_set('use_smooth', [True] * 2)
_uv = me_mesh_029.uv_layers.new(name='UVTex')
_uv.uv.foreach_set('vector', [0.3783, 0.5135, 0.371, 0.5119, 0.3339, 0.5423, 0.3583, 0.5514, 0.3975, 0.5291, 0.3955, 0.5362])
me_mesh_029.use_remesh_preserve_volume = False
me_mesh_029.use_remesh_preserve_attributes = False
me_mesh_029.use_mirror_vertex_groups = False
me_mesh_029.update()
me_mesh_028 = bpy.data.meshes.new('Mesh.028')
me_mesh_028.from_pydata([(7.114, -2.063, 1.376), (7.077, -2.063, 0.6284), (6.95, -1.927, 1.395), (5.676, 0.0015, 1.574), (3.333, 0.2604, 0.8128), (3.051, 0.0015, 0.8266)], [], [(0, 1, 2), (3, 4, 5)])
me_mesh_028.polygons.foreach_set('use_smooth', [True] * 2)
_uv = me_mesh_028.uv_layers.new(name='UVTex')
_uv.uv.foreach_set('vector', [0.3333, 0.591, 0.3467, 0.5965, 0.3346, 0.5871, 0.3563, 0.5434, 0.3935, 0.513, 0.4007, 0.5146])
me_mesh_028.use_remesh_preserve_volume = False
me_mesh_028.use_remesh_preserve_attributes = False
me_mesh_028.use_mirror_vertex_groups = False
me_mesh_028.update()
me_mesh_027 = bpy.data.meshes.new('Mesh.027')
me_mesh_027.from_pydata([(7.077, -2.063, 0.6284), (6.702, -1.985, 0.6468), (6.95, -1.927, 1.395), (7.114, -2.063, 1.376)], [], [(0, 1, 2), (2, 0, 3)])
me_mesh_027.polygons.foreach_set('use_smooth', [True] * 2)
_uv = me_mesh_027.uv_layers.new(name='UVTex')
_uv.uv.foreach_set('vector', [0.3467, 0.5965, 0.3497, 0.5897, 0.3346, 0.5871, 0.3571, 0.5882, 0.3692, 0.5976, 0.3558, 0.5921])
me_mesh_027.use_remesh_preserve_volume = False
me_mesh_027.use_remesh_preserve_attributes = False
me_mesh_027.use_mirror_vertex_groups = False
me_mesh_027.update()
me_mesh_026 = bpy.data.meshes.new('Mesh.026')
me_mesh_026.from_pydata([(5.608, -1.644, 0.7007), (6.368, -1.309, 1.468), (6.502, -1.474, 1.45), (6.95, -1.927, 1.395), (6.702, -1.985, 0.6468), (7.077, -2.063, 0.6284)], [], [(0, 1, 2), (3, 4, 5)])
me_mesh_026.polygons.foreach_set('use_smooth', [True] * 2)
_uv = me_mesh_026.uv_layers.new(name='UVTex')
_uv.uv.foreach_set('vector', [0.3593, 0.5696, 0.3374, 0.5709, 0.3371, 0.575, 0.3571, 0.5882, 0.3722, 0.5908, 0.3692, 0.5976])
me_mesh_026.use_remesh_preserve_volume = False
me_mesh_026.use_remesh_preserve_attributes = False
me_mesh_026.use_mirror_vertex_groups = False
me_mesh_026.update()
me_mesh_025 = bpy.data.meshes.new('Mesh.025')
me_mesh_025.from_pydata([(5.256, -1.495, 0.7181), (4.911, -1.329, 0.735), (6.242, -1.138, 1.485), (6.502, -1.474, 1.45), (6.368, -1.309, 1.468), (5.608, -1.644, 0.7007)], [], [(0, 1, 2), (3, 4, 5)])
me_mesh_025.polygons.foreach_set('use_smooth', [True] * 2)
_uv = me_mesh_025.uv_layers.new(name='UVTex')
_uv.uv.foreach_set('vector', [0.3624, 0.5628, 0.3653, 0.556, 0.3375, 0.5667, 0.3596, 0.5761, 0.3599, 0.572, 0.3817, 0.5707])
me_mesh_025.use_remesh_preserve_volume = False
me_mesh_025.use_remesh_preserve_attributes = False
me_mesh_025.use_mirror_vertex_groups = False
me_mesh_025.update()
me_mesh_024 = bpy.data.meshes.new('Mesh.024')
me_mesh_024.from_pydata([(6.502, 1.477, 1.45), (5.967, 1.779, 0.6831), (6.644, 1.635, 1.432), (6.242, -1.138, 1.485), (4.911, -1.329, 0.735), (5.256, -1.495, 0.7181)], [], [(0, 1, 2), (3, 4, 5)])
me_mesh_024.polygons.foreach_set('use_smooth', [True] * 2)
_uv = me_mesh_024.uv_layers.new(name='UVTex')
_uv.uv.foreach_set('vector', [0.3053, 0.526, 0.3119, 0.5081, 0.3014, 0.5248, 0.36, 0.5678, 0.3878, 0.5571, 0.3849, 0.5639])
me_mesh_024.use_remesh_preserve_volume = False
me_mesh_024.use_remesh_preserve_attributes = False
me_mesh_024.use_mirror_vertex_groups = False
me_mesh_024.update()
me_mesh_023 = bpy.data.meshes.new('Mesh.023')
me_mesh_023.from_pydata([(5.747, 0.2022, 1.561), (3.627, 0.5052, 0.7983), (5.827, 0.3993, 1.547), (6.644, 1.635, 1.432), (5.967, 1.779, 0.6831), (6.502, 1.477, 1.45)], [], [(0, 1, 2), (3, 4, 5)])
me_mesh_023.polygons.foreach_set('use_smooth', [True] * 2)
_uv = me_mesh_023.uv_layers.new(name='UVTex')
_uv.uv.foreach_set('vector', [0.3307, 0.5397, 0.3637, 0.5105, 0.3273, 0.5372, 0.3238, 0.5259, 0.3344, 0.5092, 0.3278, 0.5271])
me_mesh_023.use_remesh_preserve_volume = False
me_mesh_023.use_remesh_preserve_attributes = False
me_mesh_023.use_mirror_vertex_groups = False
me_mesh_023.update()
me_mesh_022 = bpy.data.meshes.new('Mesh.022')
me_mesh_022.from_pydata([(3.333, -0.2575, 0.8128), (3.051, 0.0015, 0.8266), (5.676, 0.0015, 1.574), (5.827, 0.3993, 1.547), (3.627, 0.5052, 0.7983), (5.747, 0.2022, 1.561)], [], [(0, 1, 2), (3, 4, 5)])
me_mesh_022.polygons.foreach_set('use_smooth', [True] * 2)
_uv = me_mesh_022.uv_layers.new(name='UVTex')
_uv.uv.foreach_set('vector', [0.3768, 0.5208, 0.3783, 0.5135, 0.3339, 0.5423, 0.3498, 0.5383, 0.3862, 0.5116, 0.3532, 0.5408])
me_mesh_022.use_remesh_preserve_volume = False
me_mesh_022.use_remesh_preserve_attributes = False
me_mesh_022.use_mirror_vertex_groups = False
me_mesh_022.update()
me_mesh_021 = bpy.data.meshes.new('Mesh.021')
me_mesh_021.from_pydata([(5.256, 1.498, 0.7181), (5.608, 1.647, 0.7007), (6.368, 1.312, 1.468), (5.676, 0.0015, 1.574), (3.051, 0.0015, 0.8266), (3.333, -0.2575, 0.8128)], [], [(0, 1, 2), (3, 4, 5)])
me_mesh_021.polygons.foreach_set('use_smooth', [True] * 2)
_uv = me_mesh_021.uv_layers.new(name='UVTex')
_uv.uv.foreach_set('vector', [0.3268, 0.5079, 0.3193, 0.508, 0.3092, 0.5274, 0.3563, 0.5434, 0.4007, 0.5146, 0.3993, 0.5219])
me_mesh_021.use_remesh_preserve_volume = False
me_mesh_021.use_remesh_preserve_attributes = False
me_mesh_021.use_mirror_vertex_groups = False
me_mesh_021.update()
me_mesh_020 = bpy.data.meshes.new('Mesh.020')
me_mesh_020.from_pydata([(6.242, 1.141, 1.485), (5.256, 1.498, 0.7181), (6.368, 1.312, 1.468), (5.608, 1.647, 0.7007)], [], [(0, 1, 2), (2, 3, 1)])
me_mesh_020.polygons.foreach_set('use_smooth', [True] * 2)
_uv = me_mesh_020.uv_layers.new(name='UVTex')
_uv.uv.foreach_set('vector', [0.313, 0.529, 0.3268, 0.5079, 0.3092, 0.5274, 0.3317, 0.5285, 0.3418, 0.5091, 0.3493, 0.509])
me_mesh_020.use_remesh_preserve_volume = False
me_mesh_020.use_remesh_preserve_attributes = False
me_mesh_020.use_mirror_vertex_groups = False
me_mesh_020.update()
me_mesh_019 = bpy.data.meshes.new('Mesh.019')
me_mesh_019.from_pydata([(6.368, 1.312, 1.468), (5.256, 1.498, 0.7181), (6.242, 1.141, 1.485)], [], [(0, 1, 2)])
me_mesh_019.polygons.foreach_set('use_smooth', [True] * 1)
_uv = me_mesh_019.uv_layers.new(name='UVTex')
_uv.uv.foreach_set('vector', [0.3317, 0.5285, 0.3493, 0.509, 0.3355, 0.5301])
me_mesh_019.use_remesh_preserve_volume = False
me_mesh_019.use_remesh_preserve_attributes = False
me_mesh_019.use_mirror_vertex_groups = False
me_mesh_019.update()
me_mesh_018 = bpy.data.meshes.new('Mesh.018')
me_mesh_018.from_pydata([(7.19, -2.204, 1.257), (7.19, -2.204, 1.128), (7.19, -2.063, 1.257), (7.19, -2.063, 1.128)], [], [(0, 1, 2), (3, 2, 1)])
_uv = me_mesh_018.uv_layers.new(name='UVTex')
_uv.uv.foreach_set('vector', [0.3198, 0.2414, 0.3173, 0.2413, 0.3196, 0.2442, 0.3171, 0.2441, 0.3196, 0.2442, 0.3173, 0.2413])
me_mesh_018.use_remesh_preserve_volume = False
me_mesh_018.use_remesh_preserve_attributes = False
me_mesh_018.use_mirror_vertex_groups = False
me_mesh_018.update()
me_mesh_017 = bpy.data.meshes.new('Mesh.017')
me_mesh_017.from_pydata([(12.48, -2.062, -0.2827), (12.48, -1.805, 0.7751), (12.48, 1.872, 0.7751), (12.48, 2.065, -0.2827), (7.19, -2.063, 1.257), (7.19, -2.204, 1.128), (7.19, -2.204, 1.257), (7.19, -2.063, 1.128)], [], [(0, 1, 3), (2, 3, 1), (4, 5, 6), (5, 4, 7)])
_uv = me_mesh_017.uv_layers.new(name='UVTex')
_uv.uv.foreach_set('vector', [0.027, 0.0768, 0.032, 0.0973, 0.107, 0.0768, 0.1033, 0.0973, 0.107, 0.0768, 0.032, 0.0973, 0.4263, 0.7699, 0.4238, 0.7672, 0.4263, 0.7672, 0.4238, 0.7672, 0.4263, 0.7699, 0.4238, 0.7699])
me_mesh_017.use_remesh_preserve_volume = False
me_mesh_017.use_remesh_preserve_attributes = False
me_mesh_017.use_mirror_vertex_groups = False
me_mesh_017.update()
me_mesh_016 = bpy.data.meshes.new('Mesh.016')
me_mesh_016.from_pydata([(7.195, 2.066, 1.26), (7.324, 2.194, 1.26), (7.324, 2.066, 1.26), (7.195, 2.194, 1.26), (2.193, 1.937, 0.8646), (2.193, -1.934, 0.8646), (2.62, -2.01, 0.8455), (2.62, 2.013, 0.8455), (12.48, -1.805, 0.7751), (12.48, -2.062, -0.2827), (12.48, 2.065, -0.2827), (12.48, 1.872, 0.7751)], [], [(0, 3, 2), (1, 2, 3), (6, 4, 5), (4, 6, 7), (10, 8, 9), (8, 10, 11)])
me_mesh_016.polygons.foreach_set('use_smooth', [0, 0, 1, 1, 0, 0])
_uv = me_mesh_016.uv_layers.new(name='UVTex')
_uv.uv.foreach_set('vector', [0.1981, 0.445, 0.1956, 0.4451, 0.1982, 0.4475, 0.1957, 0.4476, 0.1982, 0.4475, 0.1956, 0.4451, 0.2044, 0.074, 0.2809, 0.0823, 0.2059, 0.0823, 0.2809, 0.0823, 0.2044, 0.074, 0.2824, 0.074, 0.6428, 0.5258, 0.5689, 0.55, 0.5629, 0.5298, 0.5689, 0.55, 0.6428, 0.5258, 0.6401, 0.5465])
me_mesh_016.use_remesh_preserve_volume = False
me_mesh_016.use_remesh_preserve_attributes = False
me_mesh_016.use_mirror_vertex_groups = False
me_mesh_016.update()
me_mesh_015 = bpy.data.meshes.new('Mesh.015')
me_mesh_015.from_pydata([(7.195, 2.066, 1.26), (7.195, 2.194, 1.131), (7.195, 2.066, 1.131), (0.401, 1.152, 0.7255), (0.401, 0.9519, 0.5127), (0.0822, 0.9861, 0.7483), (1.643, -1.023, -0.2827), (0.1481, -1.223, 0.9624), (0.401, -1.149, 0.7254), (0.661, -1.073, 0.4819), (1.477, -0.8338, -0.2827), (1.77, 1.839, 0.884), (2.193, 1.937, 0.8646), (2.401, 1.685, -0.2827), (0.1481, 1.226, 0.9624), (1.643, 1.026, -0.2827), (0.6282, 1.085, 0.5126), (1.477, 0.8367, -0.2827), (3.051, -2.063, -0.2827), (7.077, 2.065, -0.2827), (3.051, 2.065, -0.2827), (7.077, -2.062, -0.2827), (1.321, -0.6364, -0.2827), (-0.234, -1.017, 0.982), (-0.6046, -0.7909, 1.002), (7.195, 2.194, 1.26), (7.324, 2.066, 1.26), (7.324, 2.194, 1.26)], [], [(0, 2, 25), (1, 25, 2), (4, 3, 16), (3, 4, 5), (8, 6, 7), (6, 8, 9), (6, 9, 10), (11, 12, 13), (15, 3, 14), (3, 15, 16), (16, 15, 17), (18, 21, 20), (19, 20, 21), (22, 23, 24), (25, 0, 26), (25, 26, 27)])
me_mesh_015.polygons.foreach_set('use_smooth', [0, 0, 1, 1, 1, 1, 1, 1, 1, 1, 1, 0, 0, 1, 0, 0])
_uv = me_mesh_015.uv_layers.new(name='UVTex')
_uv.uv.foreach_set('vector', [0.1978, 0.2336, 0.2003, 0.2334, 0.1977, 0.2311, 0.2002, 0.2309, 0.1977, 0.2311, 0.2003, 0.2334, 0.3604, 0.732, 0.256, 0.8365, 0.2694, 0.7305, 0.256, 0.8365, 0.3604, 0.732, 0.3713, 0.8365, 0.6132, 0.6085, 0.6344, 0.5857, 0.6093, 0.6142, 0.6344, 0.5857, 0.6132, 0.6085, 0.6172, 0.6027, 0.6344, 0.5857, 0.6172, 0.6027, 0.6297, 0.5844, 0.5852, 0.5375, 0.5879, 0.5295, 0.6107, 0.5333, 0.609, 0.5527, 0.5815, 0.5673, 0.5751, 0.5696, 0.5815, 0.5673, 0.609, 0.5527, 0.5874, 0.5653, 0.5874, 0.5653, 0.609, 0.5527, 0.6091, 0.5576, 0.3895, 0.0573, 0.3115, 0.0573, 0.3895, 0.1373, 0.3115, 0.1373, 0.3895, 0.1373, 0.3115, 0.0573, 0.6251, 0.5828, 0.6009, 0.6141, 0.5925, 0.6138, 0.6317, 0.5995, 0.6317, 0.602, 0.6292, 0.602, 0.6317, 0.5995, 0.6292, 0.602, 0.6292, 0.5995])
me_mesh_015.use_remesh_preserve_volume = False
me_mesh_015.use_remesh_preserve_attributes = False
me_mesh_015.use_mirror_vertex_groups = False
me_mesh_015.update()
me_mesh_014 = bpy.data.meshes.new('Mesh.014')
me_mesh_014.from_pydata([(7.19, -2.204, 1.257), (7.319, -2.204, 1.257), (7.319, -2.063, 1.257), (7.19, -2.063, 1.257), (1.176, -0.431, -0.2827), (-0.9626, -0.5453, 1.021), (1.353, -1.716, 0.9035), (1.353, 1.719, 0.9035), (1.77, -1.836, 0.884), (1.77, 1.839, 0.884), (11.98, 1.826, 2.06), (11.98, -1.805, 2.233), (11.98, -1.805, 2.06), (11.98, 1.82, 2.233), (7.324, 2.066, 1.131), (7.195, 2.066, 1.26), (7.324, 2.066, 1.26), (-0.6045, 0.7938, 1.002), (-0.6046, -0.7909, 1.002), (-0.234, -1.017, 0.982), (-0.2339, 1.02, 0.982), (7.195, 2.194, 1.26), (7.195, 2.066, 1.131), (7.195, 2.194, 1.131)], [], [(0, 3, 1), (2, 1, 3), (4, 18, 5), (8, 7, 6), (7, 8, 9), (10, 11, 12), (11, 10, 13), (22, 14, 15), (16, 15, 14), (19, 17, 18), (17, 19, 20), (21, 22, 15), (22, 21, 23)])
me_mesh_014.polygons.foreach_set('use_smooth', [0, 0, 1, 1, 1, 0, 0, 0, 0, 1, 1, 0, 0])
_uv = me_mesh_014.uv_layers.new(name='UVTex')
_uv.uv.foreach_set('vector', [0.2536, 0.1097, 0.2563, 0.1099, 0.2537, 0.1072, 0.2565, 0.1074, 0.2537, 0.1072, 0.2563, 0.1099, 0.6205, 0.581, 0.5925, 0.6138, 0.5841, 0.6131, 0.2078, 0.0905, 0.2767, 0.0986, 0.2101, 0.0986, 0.2767, 0.0986, 0.2078, 0.0905, 0.279, 0.0905, 0.5813, 0.6665, 0.5109, 0.6699, 0.5109, 0.6665, 0.5109, 0.6699, 0.5813, 0.6665, 0.5812, 0.6699, 0.3507, 0.1553, 0.3482, 0.1553, 0.3507, 0.1578, 0.3482, 0.1578, 0.3507, 0.1578, 0.3482, 0.1553, 0.2236, 0.1294, 0.2587, 0.1366, 0.228, 0.1366, 0.2587, 0.1366, 0.2236, 0.1294, 0.2631, 0.1294, 0.4645, 0.7653, 0.467, 0.7628, 0.467, 0.7653, 0.467, 0.7628, 0.4645, 0.7653, 0.4645, 0.7628])
me_mesh_014.use_remesh_preserve_volume = False
me_mesh_014.use_remesh_preserve_attributes = False
me_mesh_014.use_mirror_vertex_groups = False
me_mesh_014.update()
me_mesh_013 = bpy.data.meshes.new('Mesh.013')
me_mesh_013.from_pydata([(7.319, -2.204, 1.257), (7.319, -2.204, 1.128), (7.319, -2.063, 1.128), (1.819, 1.205, -0.2827), (1.643, 1.026, -0.2827), (0.5407, 1.412, 0.9427), (0.9425, -1.573, 0.9231), (0.9425, 1.576, 0.9231), (1.353, -1.716, 0.9035), (1.353, 1.719, 0.9035), (1.042, 0.2211, -0.2827), (0.9197, 0.0015, -0.2827), (-1.307, 0.2838, 1.04), (11.98, 2.065, 2.233), (11.98, 1.82, 2.233), (11.98, 1.826, 2.06), (7.19, -2.063, 1.257), (7.19, -2.204, 1.257), (7.319, -2.063, 1.257)], [], [(0, 18, 1), (2, 1, 18), (3, 4, 5), (8, 7, 6), (7, 8, 9), (10, 11, 12), (13, 14, 15), (0, 16, 17), (16, 0, 18)])
me_mesh_013.polygons.foreach_set('use_smooth', [0, 0, 1, 1, 1, 1, 0, 0, 0])
_uv = me_mesh_013.uv_layers.new(name='UVTex')
_uv.uv.foreach_set('vector', [0.3156, 0.3268, 0.3157, 0.3241, 0.3131, 0.3267, 0.3132, 0.324, 0.3131, 0.3267, 0.3157, 0.3241, 0.6091, 0.5478, 0.609, 0.5527, 0.5774, 0.5615, 0.2101, 0.0986, 0.2739, 0.1065, 0.2129, 0.1065, 0.2739, 0.1065, 0.2101, 0.0986, 0.2767, 0.0986, 0.6107, 0.5721, 0.6117, 0.5768, 0.5683, 0.6026, 0.6548, 0.5827, 0.65, 0.5825, 0.6503, 0.5792, 0.5911, 0.5445, 0.5886, 0.5472, 0.5886, 0.5445, 0.5886, 0.5472, 0.5911, 0.5445, 0.5911, 0.5472])
me_mesh_013.use_remesh_preserve_volume = False
me_mesh_013.use_remesh_preserve_attributes = False
me_mesh_013.use_mirror_vertex_groups = False
me_mesh_013.update()
me_mesh_012 = bpy.data.meshes.new('Mesh.012')
me_mesh_012.from_pydata([(8.314, -1.871, 1.361), (8.314, 1.874, 1.361), (9.139, -1.871, 2.105), (9.139, 1.874, 2.105), (7.319, -2.204, 1.128), (7.319, -2.063, 1.257), (7.319, -2.204, 1.257), (7.319, -2.063, 1.128)], [], [(0, 1, 2), (3, 2, 1), (4, 5, 6), (5, 4, 7)])
_uv = me_mesh_012.uv_layers.new(name='UVTex')
_uv.uv.foreach_set('vector', [0.2472, 0.7109, 0.0067, 0.7226, 0.2435, 0.7864, 0.0094, 0.7866, 0.2435, 0.7864, 0.0067, 0.7226, 0.3915, 0.768, 0.389, 0.7708, 0.389, 0.768, 0.389, 0.7708, 0.3915, 0.768, 0.3915, 0.7708])
me_mesh_012.use_remesh_preserve_volume = False
me_mesh_012.use_remesh_preserve_attributes = False
me_mesh_012.use_mirror_vertex_groups = False
me_mesh_012.update()
me_mesh_011 = bpy.data.meshes.new('Mesh.011')
me_mesh_011.from_pydata([(7.077, 2.066, 0.6284), (7.195, 2.066, 1.131), (12.29, 2.066, 0.678), (7.324, 2.066, 1.26), (7.114, 2.066, 1.376), (7.195, 2.066, 1.26), (7.324, 2.066, 1.131), (8.172, 2.066, 1.233), (3.051, 2.065, -0.2827), (7.077, 2.065, -0.2827), (12.48, 2.065, -0.2827), (8.172, 2.065, -0.2827), (12.93, 2.065, 0.187), (12.72, 2.065, 0.6193), (0.1481, 1.226, 0.9624), (0.5407, 1.412, 0.9427), (1.643, 1.026, -0.2827), (2.62, 2.013, 0.8455), (2.828, 1.95, -0.2827), (1.042, 0.2211, -0.2827), (9.927, 1.872, 0.7751), (9.927, -1.805, 0.7751), (12.48, -1.805, 0.7751), (8.172, -2.062, 1.233), (12.29, -2.062, 0.678), (12.72, -2.062, 0.6193), (0.0676, -0.9848, 0.7591), (-0.234, -1.017, 0.982), (0.401, -0.9491, 0.5126), (1.321, -0.6364, -0.2827), (1.477, -0.8338, -0.2827), (2.193, 1.937, 0.8646), (2.611, 1.823, -0.2827), (2.401, 1.685, -0.2827), (-1.307, 0.2838, 1.04), (0.9197, 0.0015, -0.2827), (-1.307, -0.2809, 1.04), (-1.637, 0.0014, 1.059), (1.176, 0.4339, -0.2827), (-0.9625, 0.5481, 1.021), (2.193, -1.934, 0.8646), (2.401, -1.682, -0.2827), (2.611, -1.82, -0.2827), (-0.6045, 0.7938, 1.002), (-0.9626, -0.5453, 1.021), (11.98, 2.065, 2.233), (11.98, 1.826, 2.06), (12.48, 1.872, 0.7751), (1.321, 0.6393, -0.2827), (-0.2339, 1.02, 0.982), (3.051, 2.066, 0.8266), (3.051, 0.0015, 0.8266), (3.333, 0.2604, 0.8128), (3.627, 0.5052, 0.7983), (3.932, 0.7353, 0.7833), (4.249, 0.9501, 0.7677), (4.575, 1.149, 0.7516), (4.911, 1.332, 0.735), (5.256, 1.498, 0.7181), (5.608, 1.647, 0.7007), (5.967, 1.779, 0.6831), (6.332, 1.892, 0.6651), (6.702, 1.988, 0.6468), (8.314, 1.874, 1.361), (8.314, -1.871, 1.361), (9.139, -1.871, 2.105), (9.139, 1.874, 2.105)], [], [(2, 0, 13), (1, 0, 2), (4, 0, 1), (5, 4, 1), (3, 4, 5), (7, 6, 2), (1, 2, 6), (3, 6, 7), (4, 3, 7), (8, 9, 50), (11, 50, 9), (10, 50, 11), (12, 50, 10), (0, 50, 12), (13, 0, 12), (14, 15, 16), (17, 50, 18), (35, 37, 34), (38, 19, 39), (22, 20, 21), (20, 22, 47), (24, 7, 23), (7, 24, 2), (2, 24, 25), (2, 25, 13), (29, 26, 27), (26, 29, 28), (28, 29, 30), (31, 32, 33), (19, 34, 39), (35, 36, 37), (38, 39, 43), (40, 41, 42), (48, 38, 43), (44, 34, 36), (34, 44, 39), (45, 46, 47), (48, 43, 49), (52, 50, 51), (50, 52, 53), (50, 53, 54), (50, 54, 55), (50, 55, 56), (50, 56, 57), (50, 57, 58), (50, 58, 59), (50, 59, 60), (50, 60, 61), (50, 61, 62), (62, 0, 50), (65, 63, 64), (63, 65, 66)])
me_mesh_011.polygons.foreach_set('use_smooth', [0, 0, 0, 0, 0, 0, 0, 0, 0, 0, 0, 0, 0, 0, 0, 1, 1, 1, 1, 0, 0, 0, 0, 0, 0, 1, 1, 1, 1, 1, 1, 1, 1, 1, 1, 1, 0, 1, 0, 0, 0, 0, 0, 0, 0, 0, 0, 0, 0, 0, 0, 0])
_uv = me_mesh_011.uv_layers.new(name='UVTex')
_uv.uv.foreach_set('vector', [0.1978, 1.003, 0.2037, 1.104, 0.1985, 0.9949, 0.1938, 1.102, 0.2037, 1.104, 0.1978, 1.003, 0.1892, 1.104, 0.2037, 1.104, 0.1938, 1.102, 0.1913, 1.103, 0.1892, 1.104, 0.1938, 1.102, 0.1912, 1.1, 0.1892, 1.104, 0.1913, 1.103, 0.1909, 1.084, 0.1937, 1.1, 0.1978, 1.003, 0.1938, 1.102, 0.1978, 1.003, 0.1937, 1.1, 0.1912, 1.1, 0.1937, 1.1, 0.1909, 1.084, 0.1892, 1.104, 0.1912, 1.1, 0.1909, 1.084, 0.2252, 1.181, 0.2213, 1.103, 0.2037, 1.182, 0.2203, 1.082, 0.2037, 1.182, 0.2213, 1.103, 0.2162, 0.9988, 0.2037, 1.182, 0.2203, 1.082, 0.2067, 0.9906, 0.2037, 1.182, 0.2162, 0.9988, 0.2037, 1.104, 0.2037, 1.182, 0.2067, 0.9906, 0.1985, 0.9949, 0.2037, 1.104, 0.2067, 0.9906, 0.5751, 0.5696, 0.5774, 0.5615, 0.609, 0.5527, 0.5906, 0.5215, 0.5933, 0.5135, 0.6128, 0.5238, 0.6117, 0.5768, 0.5674, 0.611, 0.5683, 0.6026, 0.61, 0.5673, 0.6107, 0.5721, 0.5696, 0.5943, 0.2904, 0.0806, 0.364, 0.1266, 0.2928, 0.1301, 0.364, 0.1266, 0.2904, 0.0806, 0.3615, 0.0771, 0.3583, 0.1022, 0.2892, 0.1922, 0.2785, 0.1129, 0.2892, 0.1922, 0.3583, 0.1022, 0.369, 0.1815, 0.369, 0.1815, 0.3583, 0.1022, 0.3667, 0.101, 0.369, 0.1815, 0.3667, 0.101, 0.3774, 0.1803, 0.6251, 0.5828, 0.606, 0.6089, 0.6009, 0.6141, 0.606, 0.6089, 0.6251, 0.5828, 0.6116, 0.6031, 0.6116, 0.6031, 0.6251, 0.5828, 0.6297, 0.5844, 0.5879, 0.5295, 0.6117, 0.5285, 0.6107, 0.5333, 0.6107, 0.5721, 0.5683, 0.6026, 0.5696, 0.5943, 0.6117, 0.5768, 0.5757, 0.6122, 0.5674, 0.611, 0.61, 0.5673, 0.5696, 0.5943, 0.5711, 0.586, 0.6514, 0.612, 0.6536, 0.589, 0.6584, 0.5893, 0.6094, 0.5624, 0.61, 0.5673, 0.5711, 0.586, 0.2328, 0.1435, 0.2489, 0.1502, 0.2379, 0.1502, 0.2489, 0.1502, 0.2328, 0.1435, 0.254, 0.1435, 0.6548, 0.5827, 0.6503, 0.5792, 0.6537, 0.5526, 0.6094, 0.5624, 0.5711, 0.586, 0.573, 0.5778, 0.1687, 0.1769, 0.2037, 0.1824, 0.1637, 0.1824, 0.2037, 0.1824, 0.1687, 0.1769, 0.1734, 0.1712, 0.2037, 0.1824, 0.1734, 0.1712, 0.1779, 0.1653, 0.2037, 0.1824, 0.1779, 0.1653, 0.1821, 0.1591, 0.2037, 0.1824, 0.1821, 0.1591, 0.1859, 0.1528, 0.2037, 0.1824, 0.1859, 0.1528, 0.1895, 0.1463, 0.2037, 0.1824, 0.1895, 0.1463, 0.1927, 0.1396, 0.2037, 0.1824, 0.1927, 0.1396, 0.1956, 0.1327, 0.2037, 0.1824, 0.1956, 0.1327, 0.1981, 0.1258, 0.2037, 0.1824, 0.1981, 0.1258, 0.2003, 0.1187, 0.2037, 0.1824, 0.2003, 0.1187, 0.2022, 0.1115, 0.2022, 0.1115, 0.2037, 0.1042, 0.2037, 0.1824, 0.2379, 0.7857, 0.0065, 0.7158, 0.2379, 0.7158, 0.0065, 0.7158, 0.2379, 0.7857, 0.0065, 0.7857])
me_mesh_011.use_remesh_preserve_volume = False
me_mesh_011.use_remesh_preserve_attributes = False
me_mesh_011.use_mirror_vertex_groups = False
me_mesh_011.update()
me_mesh_010 = bpy.data.meshes.new('Mesh.010')
me_mesh_010.from_pydata([(7.195, 2.194, 1.131), (7.324, 2.194, 1.26), (7.195, 2.194, 1.26), (7.324, 2.194, 1.131), (1.643, -1.023, -0.2827), (0.5406, -1.409, 0.9427), (11.98, -1.805, 2.233), (11.98, -2.062, 2.233), (12.48, -1.805, 0.7751), (0.5407, 1.412, 0.9427), (0.9425, 1.576, 0.9231), (1.819, 1.205, -0.2827), (3.333, -0.2575, 0.8128), (3.051, 0.0015, 0.8266), (3.627, -0.5023, 0.7983), (3.932, -0.7324, 0.7833), (4.249, -0.9472, 0.7677), (3.051, -2.063, 0.8266), (4.575, -1.146, 0.7516), (4.911, -1.329, 0.735), (5.256, -1.495, 0.7181), (5.608, -1.644, 0.7007), (5.967, -1.776, 0.6831), (6.332, -1.889, 0.6651), (6.702, -1.985, 0.6468), (7.077, -2.063, 0.6284), (1.353, 1.719, 0.9035), (2.004, 1.375, -0.2827), (2.193, -1.934, 0.8646), (2.611, -1.82, -0.2827), (2.62, -2.01, 0.8455), (-0.2339, 1.02, 0.982), (-0.234, -1.017, 0.982), (0.1481, -1.223, 0.9624), (0.1481, 1.226, 0.9624), (0.401, -0.9491, 0.5126), (1.477, -0.8338, -0.2827), (0.661, -1.073, 0.4819), (12.72, 2.065, 0.6193), (7.077, 2.066, 0.6284), (7.195, 2.066, 1.131), (7.114, 2.066, 1.376), (7.195, 2.066, 1.26), (12.29, 2.066, 0.678), (7.324, 2.066, 1.131), (7.324, 2.066, 1.26), (8.172, 2.066, 1.233), (3.051, 2.066, 0.8266), (7.077, 2.065, -0.2827), (3.051, 2.065, -0.2827), (8.172, 2.065, -0.2827), (12.48, 2.065, -0.2827), (12.93, 2.065, 0.187)], [], [(0, 3, 2), (1, 2, 3), (33, 4, 5), (6, 7, 8), (9, 10, 11), (17, 12, 13), (12, 17, 14), (14, 17, 15), (15, 17, 16), (16, 17, 18), (18, 17, 19), (19, 17, 20), (20, 17, 21), (21, 17, 22), (22, 17, 23), (23, 17, 24), (24, 17, 25), (10, 26, 27), (28, 29, 30), (33, 31, 32), (31, 33, 34), (35, 36, 37), (39, 43, 38), (43, 39, 40), (40, 39, 41), (40, 41, 42), (42, 41, 45), (43, 44, 46), (44, 43, 40), (46, 44, 45), (46, 45, 41), (47, 48, 49), (48, 47, 50), (50, 47, 51), (51, 47, 52), (52, 47, 39), (52, 39, 38)])
me_mesh_010.polygons.foreach_set('use_smooth', [0, 0, 1, 0, 1, 0, 0, 0, 0, 0, 0, 0, 0, 0, 0, 0, 0, 1, 1, 1, 1, 1, 0, 0, 0, 0, 0, 0, 0, 0, 0, 0, 0, 0, 0, 0, 0])
_uv = me_mesh_010.uv_layers.new(name='UVTex')
_uv.uv.foreach_set('vector', [0.1938, 0.1024, 0.1937, 0.0999, 0.1913, 0.1026, 0.1912, 0.1001, 0.1913, 0.1026, 0.1937, 0.0999, 0.6093, 0.6142, 0.6344, 0.5857, 0.6177, 0.614, 0.6863, 0.6372, 0.6814, 0.636, 0.6935, 0.6082, 0.5774, 0.5615, 0.5799, 0.5535, 0.6091, 0.5478, 0.3138, 0.193, 0.3488, 0.1875, 0.3538, 0.193, 0.3488, 0.1875, 0.3138, 0.193, 0.3441, 0.1818, 0.3441, 0.1818, 0.3138, 0.193, 0.3396, 0.1759, 0.3396, 0.1759, 0.3138, 0.193, 0.3354, 0.1697, 0.3354, 0.1697, 0.3138, 0.193, 0.3316, 0.1634, 0.3316, 0.1634, 0.3138, 0.193, 0.328, 0.1569, 0.328, 0.1569, 0.3138, 0.193, 0.3248, 0.1502, 0.3248, 0.1502, 0.3138, 0.193, 0.3219, 0.1434, 0.3219, 0.1434, 0.3138, 0.193, 0.3194, 0.1364, 0.3194, 0.1364, 0.3138, 0.193, 0.3172, 0.1293, 0.3172, 0.1293, 0.3138, 0.193, 0.3153, 0.1221, 0.3153, 0.1221, 0.3138, 0.193, 0.3138, 0.1149, 0.5799, 0.5535, 0.5825, 0.5455, 0.6095, 0.543, 0.6514, 0.612, 0.6584, 0.5893, 0.6598, 0.6115, 0.2196, 0.122, 0.2631, 0.1294, 0.2236, 0.1294, 0.2631, 0.1294, 0.2196, 0.122, 0.2671, 0.122, 0.6116, 0.6031, 0.6297, 0.5844, 0.6172, 0.6027, 0.634, 0.5898, 0.533, 0.5907, 0.5246, 0.5896, 0.533, 0.5907, 0.634, 0.5898, 0.6317, 0.5995, 0.6317, 0.5995, 0.634, 0.5898, 0.6333, 0.6042, 0.6317, 0.5995, 0.6333, 0.6042, 0.6317, 0.602, 0.6317, 0.602, 0.6333, 0.6042, 0.6292, 0.602, 0.533, 0.5907, 0.6292, 0.5995, 0.6128, 0.6015, 0.6292, 0.5995, 0.533, 0.5907, 0.6317, 0.5995, 0.6128, 0.6015, 0.6292, 0.5995, 0.6292, 0.602, 0.6128, 0.6015, 0.6292, 0.602, 0.6333, 0.6042, 0.712, 0.5936, 0.634, 0.5721, 0.712, 0.5721, 0.634, 0.5721, 0.712, 0.5936, 0.6128, 0.5721, 0.6128, 0.5721, 0.712, 0.5936, 0.5293, 0.5721, 0.5293, 0.5721, 0.712, 0.5936, 0.5207, 0.5812, 0.5207, 0.5812, 0.712, 0.5936, 0.634, 0.5898, 0.5207, 0.5812, 0.634, 0.5898, 0.5246, 0.5896])
me_mesh_010.use_remesh_preserve_volume = False
me_mesh_010.use_remesh_preserve_attributes = False
me_mesh_010.use_mirror_vertex_groups = False
me_mesh_010.update()
me_mesh_009 = bpy.data.meshes.new('Mesh.009')
me_mesh_009.from_pydata([(7.324, 2.066, 1.131), (7.195, 2.066, 1.131), (1.819, -1.202, -0.2827), (0.5406, -1.409, 0.9427), (1.643, -1.023, -0.2827), (-0.9626, -0.5453, 1.021), (-1.307, -0.2809, 1.04), (0.9197, 0.0015, -0.2827), (2.828, -1.947, -0.2827), (1.176, -0.431, -0.2827), (1.042, -0.2182, -0.2827), (1.77, -1.836, 0.884), (2.198, -1.532, -0.2827), (2.401, -1.682, -0.2827), (1.77, 1.839, 0.884), (2.401, 1.685, -0.2827), (2.198, 1.535, -0.2827), (2.62, -2.01, 0.8455), (3.051, -2.063, 0.8266), (2.62, 2.013, 0.8455), (3.051, 0.0015, 0.8266), (3.051, 2.066, 0.8266), (7.195, 2.194, 1.26), (7.195, 2.194, 1.131), (7.324, 2.194, 1.131), (7.324, 2.194, 1.26)], [], [(23, 1, 24), (0, 24, 1), (2, 3, 4), (10, 5, 6), (10, 6, 7), (17, 8, 18), (9, 5, 10), (11, 12, 13), (14, 15, 16), (18, 19, 17), (19, 18, 20), (19, 20, 21), (22, 24, 23), (24, 22, 25)])
me_mesh_009.polygons.foreach_set('use_smooth', [0, 0, 1, 1, 1, 1, 1, 1, 1, 0, 0, 0, 0, 0])
_uv = me_mesh_009.uv_layers.new(name='UVTex')
_uv.uv.foreach_set('vector', [0.1788, 0.1032, 0.1813, 0.1031, 0.1786, 0.1007, 0.1811, 0.1006, 0.1786, 0.1007, 0.1813, 0.1031, 0.6391, 0.5869, 0.6177, 0.614, 0.6344, 0.5857, 0.6161, 0.579, 0.5841, 0.6131, 0.5757, 0.6122, 0.6161, 0.579, 0.5757, 0.6122, 0.6117, 0.5768, 0.6598, 0.6115, 0.6633, 0.5895, 0.6682, 0.611, 0.6205, 0.581, 0.5841, 0.6131, 0.6161, 0.579, 0.643, 0.6126, 0.6487, 0.5885, 0.6536, 0.589, 0.5852, 0.5375, 0.6107, 0.5333, 0.61, 0.5381, 0.2034, 0.0656, 0.2824, 0.074, 0.2044, 0.074, 0.2824, 0.074, 0.2034, 0.0656, 0.2434, 0.0656, 0.2824, 0.074, 0.2434, 0.0656, 0.2834, 0.0656, 0.4689, 0.7446, 0.4664, 0.7421, 0.4689, 0.7421, 0.4664, 0.7421, 0.4689, 0.7446, 0.4664, 0.7446])
me_mesh_009.use_remesh_preserve_volume = False
me_mesh_009.use_remesh_preserve_attributes = False
me_mesh_009.use_mirror_vertex_groups = False
me_mesh_009.update()
me_mesh_008 = bpy.data.meshes.new('Mesh.008')
me_mesh_008.from_pydata([(12.48, 2.065, -0.2827), (12.48, 1.872, 0.7751), (11.98, 2.065, 2.233), (12.29, 2.066, 0.678), (0.9425, 1.576, 0.9231), (2.004, 1.375, -0.2827), (1.819, 1.205, -0.2827), (7.319, -2.063, 1.128), (7.19, -2.063, 1.257), (7.319, -2.063, 1.257), (7.19, -2.063, 1.128), (1.77, -1.836, 0.884), (2.401, -1.682, -0.2827), (2.193, -1.934, 0.8646), (7.195, 2.194, 1.131), (7.195, 2.066, 1.131), (7.324, 2.194, 1.131), (7.324, 2.066, 1.131)], [], [(0, 1, 3), (2, 3, 1), (4, 5, 6), (7, 10, 9), (8, 9, 10), (11, 12, 13), (16, 15, 14), (15, 16, 17)])
me_mesh_008.polygons.foreach_set('use_smooth', [0, 0, 1, 0, 0, 1, 0, 0])
_uv = me_mesh_008.uv_layers.new(name='UVTex')
_uv.uv.foreach_set('vector', [0.364, 0.1327, 0.3615, 0.1534, 0.3668, 0.1515, 0.3712, 0.1819, 0.3668, 0.1515, 0.3615, 0.1534, 0.5799, 0.5535, 0.6095, 0.543, 0.6091, 0.5478, 0.1736, 0.0273, 0.1711, 0.0273, 0.1736, 0.0298, 0.1711, 0.0298, 0.1736, 0.0298, 0.1711, 0.0273, 0.643, 0.6126, 0.6536, 0.589, 0.6514, 0.612, 0.6292, 0.6146, 0.6317, 0.6121, 0.6317, 0.6146, 0.6317, 0.6121, 0.6292, 0.6146, 0.6292, 0.6121])
me_mesh_008.use_remesh_preserve_volume = False
me_mesh_008.use_remesh_preserve_attributes = False
me_mesh_008.use_mirror_vertex_groups = False
me_mesh_008.update()
me_mesh_007 = bpy.data.meshes.new('Mesh.007')
me_mesh_007.from_pydata([(12.48, -2.062, -0.2827), (11.98, -2.062, 2.233), (12.48, -1.805, 0.7751), (12.29, -2.062, 0.678), (3.333, 0.2604, 0.8128), (3.051, 0.0015, 0.8266), (3.333, -0.2575, 0.8128), (3.627, 0.5052, 0.7983), (3.627, -0.5023, 0.7983), (3.932, -0.7324, 0.7833), (3.932, 0.7353, 0.7833), (4.249, -0.9472, 0.7677), (4.249, 0.9501, 0.7677), (4.575, 1.149, 0.7516), (4.575, -1.146, 0.7516), (4.911, -1.329, 0.735), (4.911, 1.332, 0.735), (5.256, -1.495, 0.7181), (5.256, 1.498, 0.7181), (5.608, -1.644, 0.7007), (5.608, 1.647, 0.7007), (5.967, 1.779, 0.6831), (5.967, -1.776, 0.6831), (6.332, 1.892, 0.6651), (6.332, -1.889, 0.6651), (6.702, -1.985, 0.6468), (6.702, 1.988, 0.6468), (7.077, 2.066, 0.6284), (7.077, -2.063, 0.6284), (3.051, 2.066, 0.8266), (3.051, 2.065, -0.2827), (2.828, 1.95, -0.2827), (3.051, -2.063, 0.8266), (2.828, -1.947, -0.2827), (3.051, -2.063, -0.2827), (0.0822, 0.9861, 0.7483), (0.401, 1.152, 0.7255), (0.1481, 1.226, 0.9624), (-0.2339, 1.02, 0.982), (12.93, -2.062, 0.187), (12.48, 2.065, -0.2827), (12.93, 2.065, 0.187), (0.0676, -0.9848, 0.7591), (0.1481, -1.223, 0.9624), (-0.234, -1.017, 0.982), (0.401, -1.149, 0.7254), (0.401, -0.9491, 0.5126), (0.661, -1.073, 0.4819), (0.9425, -1.573, 0.9231), (1.819, -1.202, -0.2827), (2.198, -1.532, -0.2827), (1.77, -1.836, 0.884), (-0.6046, -0.7909, 1.002), (-0.9626, -0.5453, 1.021), (-0.9625, 0.5481, 1.021), (-0.6045, 0.7938, 1.002), (2.62, 2.013, 0.8455), (2.611, 1.823, -0.2827), (1.353, -1.716, 0.9035), (2.004, -1.372, -0.2827), (12.29, 2.066, 0.678), (12.48, 1.872, 0.7751), (11.98, 2.065, 2.233)], [], [(0, 3, 2), (1, 2, 3), (6, 4, 5), (4, 6, 8), (4, 8, 7), (7, 8, 9), (7, 9, 10), (10, 9, 11), (10, 11, 12), (12, 11, 14), (12, 14, 13), (13, 14, 16), (16, 14, 15), (16, 15, 17), (16, 17, 18), (18, 17, 19), (18, 19, 20), (20, 19, 22), (20, 22, 21), (21, 22, 23), (23, 22, 24), (23, 24, 26), (26, 24, 25), (26, 25, 27), (27, 25, 28), (29, 30, 31), (32, 33, 34), (35, 37, 36), (37, 35, 38), (39, 0, 40), (39, 40, 41), (43, 42, 45), (42, 43, 44), (45, 46, 47), (46, 45, 42), (48, 49, 59), (58, 50, 51), (52, 54, 53), (54, 52, 55), (56, 31, 57), (58, 59, 50), (60, 61, 40), (61, 60, 62)])
me_mesh_007.polygons.foreach_set('use_smooth', [0, 0, 0, 0, 0, 0, 0, 0, 0, 0, 0, 0, 0, 0, 0, 0, 0, 0, 0, 0, 0, 0, 0, 0, 0, 1, 1, 1, 1, 0, 0, 1, 1, 1, 1, 1, 1, 1, 1, 1, 1, 0, 0])
_uv = me_mesh_007.uv_layers.new(name='UVTex')
_uv.uv.foreach_set('vector', [0.1336, 0.0684, 0.1313, 0.0872, 0.1375, 0.0891, 0.1274, 0.1177, 0.1375, 0.0891, 0.1313, 0.0872, 0.2483, 0.1383, 0.2583, 0.1383, 0.2533, 0.1438, 0.2583, 0.1383, 0.2483, 0.1383, 0.2436, 0.1326, 0.2583, 0.1383, 0.2436, 0.1326, 0.2631, 0.1326, 0.2631, 0.1326, 0.2436, 0.1326, 0.2391, 0.1267, 0.2631, 0.1326, 0.2391, 0.1267, 0.2676, 0.1267, 0.2676, 0.1267, 0.2391, 0.1267, 0.2349, 0.1205, 0.2676, 0.1267, 0.2349, 0.1205, 0.2717, 0.1205, 0.2717, 0.1205, 0.2349, 0.1205, 0.2311, 0.1142, 0.2717, 0.1205, 0.2311, 0.1142, 0.2756, 0.1142, 0.2756, 0.1142, 0.2311, 0.1142, 0.2791, 0.1077, 0.2791, 0.1077, 0.2311, 0.1142, 0.2275, 0.1077, 0.2791, 0.1077, 0.2275, 0.1077, 0.2243, 0.101, 0.2791, 0.1077, 0.2243, 0.101, 0.2823, 0.101, 0.2823, 0.101, 0.2243, 0.101, 0.2214, 0.0941, 0.2823, 0.101, 0.2214, 0.0941, 0.2852, 0.0941, 0.2852, 0.0941, 0.2214, 0.0941, 0.2189, 0.0872, 0.2852, 0.0941, 0.2189, 0.0872, 0.2878, 0.0872, 0.2878, 0.0872, 0.2189, 0.0872, 0.29, 0.0801, 0.29, 0.0801, 0.2189, 0.0872, 0.2167, 0.0801, 0.29, 0.0801, 0.2167, 0.0801, 0.2918, 0.0729, 0.2918, 0.0729, 0.2167, 0.0801, 0.2148, 0.0729, 0.2918, 0.0729, 0.2148, 0.0729, 0.2933, 0.0656, 0.2933, 0.0656, 0.2148, 0.0729, 0.2133, 0.0656, 0.5749, 0.6031, 0.5749, 0.5816, 0.5798, 0.5816, 0.6682, 0.611, 0.6633, 0.5895, 0.6682, 0.5895, 0.5796, 0.574, 0.5751, 0.5696, 0.5815, 0.5673, 0.5751, 0.5696, 0.5796, 0.574, 0.573, 0.5778, 0.5597, 0.6311, 0.5554, 0.6218, 0.6304, 0.587, 0.5597, 0.6311, 0.6304, 0.587, 0.6323, 0.5974, 0.6093, 0.6142, 0.606, 0.6089, 0.6132, 0.6085, 0.606, 0.6089, 0.6093, 0.6142, 0.6009, 0.6141, 0.3684, 0.8368, 0.2558, 0.737, 0.3677, 0.734, 0.2558, 0.737, 0.3684, 0.8368, 0.2519, 0.8368, 0.6262, 0.6136, 0.6391, 0.5869, 0.6439, 0.5878, 0.6346, 0.6132, 0.6487, 0.5885, 0.643, 0.6126, 0.228, 0.1366, 0.254, 0.1435, 0.2328, 0.1435, 0.254, 0.1435, 0.228, 0.1366, 0.2587, 0.1366, 0.5906, 0.5215, 0.6128, 0.5238, 0.6117, 0.5285, 0.6346, 0.6132, 0.6439, 0.5878, 0.6487, 0.5885, 0.6593, 0.5523, 0.6537, 0.5526, 0.6622, 0.5336, 0.6537, 0.5526, 0.6593, 0.5523, 0.6548, 0.5827])
me_mesh_007.use_remesh_preserve_volume = False
me_mesh_007.use_remesh_preserve_attributes = False
me_mesh_007.use_mirror_vertex_groups = False
me_mesh_007.update()
me_mesh_006 = bpy.data.meshes.new('Mesh.006')
me_mesh_006.from_pydata([(3.051, -2.063, 0.8266), (3.051, 0.0015, 0.8266), (3.051, 2.065, -0.2827), (3.051, -2.063, -0.2827), (3.051, 2.066, 0.8266), (9.63, -1.805, 2.233), (11.98, -1.805, 2.233), (11.98, 2.065, 2.233), (9.281, 2.065, 2.233), (9.63, 1.82, 2.233), (11.98, 1.82, 2.233), (2.193, -1.934, 0.8646), (1.77, 1.839, 0.884), (1.77, -1.836, 0.884), (2.193, 1.937, 0.8646), (-1.307, 0.2838, 1.04), (-1.637, 0.0014, 1.059), (-1.307, -0.2809, 1.04), (12.04, -2.062, 0.9071), (11.82, -2.062, 2.038), (8.613, -2.062, 1.37), (8.172, -2.062, 1.233), (9.281, -2.062, 2.233), (9.356, -2.062, 2.038), (11.98, -2.062, 2.233), (0.0822, 0.9861, 0.7483), (1.321, 0.6393, -0.2827), (-0.2339, 1.02, 0.982), (0.401, 0.9519, 0.5127), (1.477, 0.8367, -0.2827), (12.48, -2.062, -0.2827), (12.29, -2.062, 0.678), (12.48, -1.805, 0.7751)], [], [(0, 3, 1), (2, 1, 3), (4, 1, 2), (22, 5, 8), (5, 22, 24), (5, 24, 6), (8, 9, 7), (9, 8, 5), (7, 9, 10), (11, 12, 13), (12, 11, 14), (15, 16, 17), (24, 18, 31), (18, 24, 19), (19, 24, 23), (18, 21, 31), (21, 18, 20), (21, 20, 22), (22, 20, 23), (22, 23, 24), (25, 26, 27), (26, 25, 28), (26, 28, 29), (32, 31, 30), (31, 32, 24)])
me_mesh_006.polygons.foreach_set('use_smooth', [0, 0, 0, 0, 0, 0, 0, 0, 0, 1, 1, 1, 0, 0, 0, 0, 0, 0, 0, 0, 1, 1, 1, 0, 0])
_uv = me_mesh_006.uv_layers.new(name='UVTex')
_uv.uv.foreach_set('vector', [0.0, 0.0, 0.0, 0.0, 0.0, 0.0, 0.0, 0.0, 0.0, 0.0, 0.0, 0.0, 0.0, 0.0, 0.0, 0.0, 0.0, 0.0, 0.6384, 0.5529, 0.6334, 0.5597, 0.5584, 0.5529, 0.6334, 0.5597, 0.6384, 0.5529, 0.6384, 0.6052, 0.6334, 0.5597, 0.6384, 0.6052, 0.6334, 0.6052, 0.5584, 0.5529, 0.5632, 0.5597, 0.5584, 0.6052, 0.5632, 0.5597, 0.5584, 0.5529, 0.6334, 0.5597, 0.5584, 0.6052, 0.5632, 0.5597, 0.5632, 0.6052, 0.2059, 0.0823, 0.279, 0.0905, 0.2078, 0.0905, 0.279, 0.0905, 0.2059, 0.0823, 0.2809, 0.0823, 0.2489, 0.1502, 0.2434, 0.1566, 0.2379, 0.1502, 0.6814, 0.636, 0.6827, 0.6103, 0.6875, 0.6058, 0.6827, 0.6103, 0.6814, 0.636, 0.6783, 0.6322, 0.6783, 0.6322, 0.6814, 0.636, 0.6306, 0.6322, 0.6827, 0.6103, 0.6077, 0.6166, 0.6875, 0.6058, 0.6077, 0.6166, 0.6827, 0.6103, 0.6162, 0.6192, 0.6077, 0.6166, 0.6162, 0.6192, 0.6292, 0.636, 0.6292, 0.636, 0.6162, 0.6192, 0.6306, 0.6322, 0.6292, 0.636, 0.6306, 0.6322, 0.6814, 0.636, 0.5796, 0.574, 0.6094, 0.5624, 0.573, 0.5778, 0.6094, 0.5624, 0.5796, 0.574, 0.5864, 0.5703, 0.6094, 0.5624, 0.5864, 0.5703, 0.6091, 0.5576, 0.6935, 0.6082, 0.6875, 0.6058, 0.6912, 0.5872, 0.6875, 0.6058, 0.6935, 0.6082, 0.6814, 0.636])
me_mesh_006.use_remesh_preserve_volume = False
me_mesh_006.use_remesh_preserve_attributes = False
me_mesh_006.use_mirror_vertex_groups = False
me_mesh_006.update()
me_mesh_005 = bpy.data.meshes.new('Mesh.005')
me_mesh_005.from_pydata([(8.172, 2.066, 1.233), (8.314, -1.871, 1.361), (8.172, -2.062, 1.233), (9.139, -1.871, 2.105), (9.281, -2.062, 2.233), (8.314, 1.874, 1.361), (9.139, 1.874, 2.105), (9.281, 2.065, 2.233), (0.9197, 0.0015, -0.2827), (1.042, -0.2182, -0.2827), (1.176, -0.431, -0.2827), (1.042, 0.2211, -0.2827), (1.321, -0.6364, -0.2827), (1.176, 0.4339, -0.2827), (1.321, 0.6393, -0.2827), (1.643, -1.023, -0.2827), (1.477, 0.8367, -0.2827), (1.477, -0.8338, -0.2827), (1.643, 1.026, -0.2827), (1.819, -1.202, -0.2827), (1.819, 1.205, -0.2827), (2.198, -1.532, -0.2827), (2.004, 1.375, -0.2827), (2.198, 1.535, -0.2827), (2.611, -1.82, -0.2827), (2.401, -1.682, -0.2827), (2.401, 1.685, -0.2827), (2.611, 1.823, -0.2827), (2.828, -1.947, -0.2827), (2.828, 1.95, -0.2827), (3.051, 2.065, -0.2827), (3.051, -2.063, -0.2827), (0.5407, 1.412, 0.9427), (0.5406, -1.409, 0.9427), (0.9425, 1.576, 0.9231), (0.9425, -1.573, 0.9231), (2.004, -1.372, -0.2827), (1.353, -1.716, 0.9035), (12.93, -2.062, 0.187), (12.72, -2.062, 0.6193), (12.93, 2.065, 0.187), (12.72, 2.065, 0.6193), (3.051, 0.0015, 0.8266), (3.051, -2.063, 0.8266), (3.051, 2.066, 0.8266)], [], [(0, 1, 2), (4, 2, 1), (3, 4, 1), (5, 0, 7), (1, 0, 5), (6, 5, 7), (3, 6, 7), (4, 3, 7), (8, 9, 11), (10, 11, 9), (13, 11, 10), (12, 13, 10), (14, 13, 12), (17, 14, 12), (16, 14, 17), (15, 16, 17), (18, 16, 15), (19, 18, 15), (20, 18, 19), (36, 20, 19), (22, 20, 36), (21, 22, 36), (23, 22, 21), (25, 23, 21), (26, 23, 25), (24, 26, 25), (27, 26, 24), (28, 27, 24), (29, 27, 28), (31, 29, 28), (30, 29, 31), (35, 32, 33), (32, 35, 34), (35, 36, 37), (40, 39, 38), (39, 40, 41), (42, 31, 43), (31, 42, 30), (30, 42, 44)])
me_mesh_005.polygons.foreach_set('use_smooth', [0, 0, 0, 0, 0, 0, 0, 0, 0, 0, 0, 0, 0, 0, 0, 0, 0, 0, 0, 0, 0, 0, 0, 0, 0, 0, 0, 0, 0, 0, 0, 1, 1, 1, 0, 0, 0, 0, 0])
_uv = me_mesh_005.uv_layers.new(name='UVTex')
_uv.uv.foreach_set('vector', [0.1938, 0.1404, 0.2701, 0.1441, 0.2738, 0.1404, 0.2738, 0.1693, 0.2738, 0.1404, 0.2701, 0.1441, 0.2701, 0.1656, 0.2738, 0.1693, 0.2701, 0.1441, 0.1975, 0.1441, 0.1938, 0.1404, 0.1938, 0.1693, 0.2701, 0.1441, 0.1938, 0.1404, 0.1975, 0.1441, 0.1975, 0.1656, 0.1975, 0.1441, 0.1938, 0.1693, 0.2701, 0.1656, 0.1975, 0.1656, 0.1938, 0.1693, 0.2738, 0.1693, 0.2701, 0.1656, 0.1938, 0.1693, 0.3157, 0.1257, 0.3133, 0.1214, 0.3133, 0.13, 0.3107, 0.1173, 0.3133, 0.13, 0.3133, 0.1214, 0.3107, 0.1341, 0.3133, 0.13, 0.3107, 0.1173, 0.3079, 0.1133, 0.3107, 0.1341, 0.3107, 0.1173, 0.3079, 0.1381, 0.3107, 0.1341, 0.3079, 0.1133, 0.3049, 0.1095, 0.3079, 0.1381, 0.3079, 0.1133, 0.3049, 0.1419, 0.3079, 0.1381, 0.3049, 0.1095, 0.3017, 0.1059, 0.3049, 0.1419, 0.3049, 0.1095, 0.3017, 0.1455, 0.3049, 0.1419, 0.3017, 0.1059, 0.2983, 0.1024, 0.3017, 0.1455, 0.3017, 0.1059, 0.2983, 0.149, 0.3017, 0.1455, 0.2983, 0.1024, 0.2947, 0.0991, 0.2983, 0.149, 0.2983, 0.1024, 0.2947, 0.1523, 0.2983, 0.149, 0.2947, 0.0991, 0.2909, 0.096, 0.2947, 0.1523, 0.2947, 0.0991, 0.2909, 0.1554, 0.2947, 0.1523, 0.2909, 0.096, 0.287, 0.0931, 0.2909, 0.1554, 0.2909, 0.096, 0.287, 0.1583, 0.2909, 0.1554, 0.287, 0.0931, 0.2829, 0.0904, 0.287, 0.1583, 0.287, 0.0931, 0.2829, 0.161, 0.287, 0.1583, 0.2829, 0.0904, 0.2787, 0.0879, 0.2829, 0.161, 0.2829, 0.0904, 0.2787, 0.1635, 0.2829, 0.161, 0.2787, 0.0879, 0.2744, 0.0857, 0.2787, 0.1635, 0.2787, 0.0879, 0.2744, 0.1657, 0.2787, 0.1635, 0.2744, 0.0857, 0.2129, 0.1065, 0.2707, 0.1143, 0.2161, 0.1143, 0.2707, 0.1143, 0.2129, 0.1065, 0.2739, 0.1065, 0.6262, 0.6136, 0.6439, 0.5878, 0.6346, 0.6132, 0.6323, 0.5974, 0.5636, 0.6395, 0.5597, 0.6311, 0.5636, 0.6395, 0.6323, 0.5974, 0.6362, 0.6058, 0.0, 0.0, 0.0, 0.0, 0.0, 0.0, 0.0, 0.0, 0.0, 0.0, 0.0, 0.0, 0.0, 0.0, 0.0, 0.0, 0.0, 0.0])
me_mesh_005.use_remesh_preserve_volume = False
me_mesh_005.use_remesh_preserve_attributes = False
me_mesh_005.use_mirror_vertex_groups = False
me_mesh_005.update()
me_mesh_004 = bpy.data.meshes.new('Mesh.004')
me_mesh_004.from_pydata([(7.324, 2.066, 1.131), (7.324, 2.194, 1.131), (7.324, 2.194, 1.26), (7.324, 2.066, 1.26), (12.29, 2.066, 0.678), (8.66, 2.066, 1.384), (9.281, 2.065, 2.233), (9.363, 2.065, 2.018), (11.98, 2.065, 2.233), (12.02, 2.065, 0.9312), (11.8, 2.066, 2.018), (1.77, 1.839, 0.884), (2.198, 1.535, -0.2827), (1.353, 1.719, 0.9035), (2.004, 1.375, -0.2827), (2.193, 1.937, 0.8646), (2.62, 2.013, 0.8455), (2.611, 1.823, -0.2827), (8.172, -2.062, 1.233), (8.314, -1.871, 1.361), (9.281, -2.062, 2.233), (8.172, 2.066, 1.233), (8.314, 1.874, 1.361), (9.139, 1.874, 2.105), (9.139, -1.871, 2.105)], [], [(0, 3, 1), (2, 1, 3), (21, 9, 4), (9, 21, 5), (5, 21, 6), (5, 6, 7), (7, 6, 10), (9, 8, 4), (8, 9, 10), (8, 10, 6), (13, 11, 12), (13, 12, 14), (15, 16, 17), (18, 19, 21), (19, 18, 20), (19, 20, 24), (21, 22, 6), (22, 21, 19), (6, 22, 23), (6, 23, 24), (6, 24, 20)])
me_mesh_004.polygons.foreach_set('use_smooth', [0, 0, 0, 0, 0, 0, 0, 0, 0, 0, 1, 1, 1, 0, 0, 0, 0, 0, 0, 0, 0])
_uv = me_mesh_004.uv_layers.new(name='UVTex')
_uv.uv.foreach_set('vector', [0.2042, 0.3133, 0.2017, 0.3135, 0.2044, 0.3158, 0.2019, 0.316, 0.2044, 0.3158, 0.2017, 0.3135, 0.6128, 0.6015, 0.5382, 0.5956, 0.533, 0.5907, 0.5382, 0.5956, 0.6128, 0.6015, 0.6033, 0.6044, 0.6033, 0.6044, 0.6128, 0.6015, 0.5913, 0.6209, 0.6033, 0.6044, 0.5913, 0.6209, 0.5897, 0.6167, 0.5897, 0.6167, 0.5913, 0.6209, 0.5424, 0.6167, 0.5382, 0.5956, 0.539, 0.6209, 0.533, 0.5907, 0.539, 0.6209, 0.5382, 0.5956, 0.5424, 0.6167, 0.539, 0.6209, 0.5424, 0.6167, 0.5913, 0.6209, 0.5825, 0.5455, 0.5852, 0.5375, 0.61, 0.5381, 0.5825, 0.5455, 0.61, 0.5381, 0.6095, 0.543, 0.5879, 0.5295, 0.5906, 0.5215, 0.6117, 0.5285, 0.6649, 0.5915, 0.6612, 0.5952, 0.5849, 0.5915, 0.6612, 0.5952, 0.6649, 0.5915, 0.6649, 0.6205, 0.6612, 0.5952, 0.6649, 0.6205, 0.6612, 0.6167, 0.5849, 0.5915, 0.5886, 0.5952, 0.5849, 0.6205, 0.5886, 0.5952, 0.5849, 0.5915, 0.6612, 0.5952, 0.5849, 0.6205, 0.5886, 0.5952, 0.5886, 0.6167, 0.5849, 0.6205, 0.5886, 0.6167, 0.6612, 0.6167, 0.5849, 0.6205, 0.6612, 0.6167, 0.6649, 0.6205])
me_mesh_004.use_remesh_preserve_volume = False
me_mesh_004.use_remesh_preserve_attributes = False
me_mesh_004.use_mirror_vertex_groups = False
me_mesh_004.update()
me_mesh_003 = bpy.data.meshes.new('Mesh.003')
me_mesh_003.from_pydata([(7.19, -2.063, 1.128), (7.319, -2.204, 1.128), (7.319, -2.063, 1.128), (7.19, -2.204, 1.128), (0.401, 0.9519, 0.5127), (0.6282, 1.085, 0.5126), (1.477, 0.8367, -0.2827), (0.5406, -1.409, 0.9427), (0.1481, 1.226, 0.9624), (0.1481, -1.223, 0.9624), (0.5407, 1.412, 0.9427), (1.819, -1.202, -0.2827), (0.9425, -1.573, 0.9231), (7.324, 2.194, 1.131), (7.324, 2.066, 1.26), (7.324, 2.066, 1.131), (7.324, 2.194, 1.26)], [], [(0, 3, 2), (1, 2, 3), (4, 5, 6), (7, 8, 9), (8, 7, 10), (7, 11, 12), (13, 14, 15), (14, 13, 16)])
me_mesh_003.polygons.foreach_set('use_smooth', [0, 0, 1, 1, 1, 1, 0, 0])
_uv = me_mesh_003.uv_layers.new(name='UVTex')
_uv.uv.foreach_set('vector', [0.2395, 0.4515, 0.2368, 0.4514, 0.2394, 0.454, 0.2366, 0.4539, 0.2394, 0.454, 0.2368, 0.4514, 0.5864, 0.5703, 0.5874, 0.5653, 0.6091, 0.5576, 0.2161, 0.1143, 0.2671, 0.122, 0.2196, 0.122, 0.2671, 0.122, 0.2161, 0.1143, 0.2707, 0.1143, 0.6177, 0.614, 0.6391, 0.5869, 0.6262, 0.6136, 0.3923, 0.7671, 0.3898, 0.7696, 0.3898, 0.7671, 0.3898, 0.7696, 0.3923, 0.7671, 0.3923, 0.7696])
me_mesh_003.use_remesh_preserve_volume = False
me_mesh_003.use_remesh_preserve_attributes = False
me_mesh_003.use_mirror_vertex_groups = False
me_mesh_003.update()
me_mesh_002 = bpy.data.meshes.new('Mesh.002')
me_mesh_002.from_pydata([(7.19, -2.204, 1.257), (7.319, -2.204, 1.257), (2.62, -2.01, 0.8455), (2.611, -1.82, -0.2827), (2.828, -1.947, -0.2827), (7.19, -2.063, 1.128), (7.19, -2.204, 1.128), (7.319, -2.063, 1.128), (7.319, -2.204, 1.128)], [], [(8, 6, 1), (0, 1, 6), (2, 3, 4), (7, 6, 5), (6, 7, 8)])
me_mesh_002.polygons.foreach_set('use_smooth', [0, 0, 1, 0, 0])
_uv = me_mesh_002.uv_layers.new(name='UVTex')
_uv.uv.foreach_set('vector', [0.3237, 0.1107, 0.3236, 0.1132, 0.3262, 0.1108, 0.3261, 0.1133, 0.3262, 0.1108, 0.3236, 0.1132, 0.6598, 0.6115, 0.6584, 0.5893, 0.6633, 0.5895, 0.3915, 0.7708, 0.394, 0.768, 0.394, 0.7708, 0.394, 0.768, 0.3915, 0.7708, 0.3915, 0.768])
me_mesh_002.use_remesh_preserve_volume = False
me_mesh_002.use_remesh_preserve_attributes = False
me_mesh_002.use_mirror_vertex_groups = False
me_mesh_002.update()
me_mesh_001 = bpy.data.meshes.new('Mesh.001')
me_mesh_001.from_pydata([(1.321, -0.6364, -0.2827), (-0.6046, -0.7909, 1.002), (1.176, -0.431, -0.2827), (7.19, -2.204, 1.128), (7.319, -2.204, 1.128), (7.319, -2.204, 1.257), (7.19, -2.204, 1.257)], [], [(0, 1, 2), (5, 3, 4), (3, 5, 6)])
me_mesh_001.polygons.foreach_set('use_smooth', [1, 0, 0])
_uv = me_mesh_001.uv_layers.new(name='UVTex')
_uv.uv.foreach_set('vector', [0.6251, 0.5828, 0.5925, 0.6138, 0.6205, 0.581, 0.4211, 0.756, 0.4236, 0.7585, 0.4211, 0.7585, 0.4236, 0.7585, 0.4211, 0.756, 0.4236, 0.756])
me_mesh_001.use_remesh_preserve_volume = False
me_mesh_001.use_remesh_preserve_attributes = False
me_mesh_001.use_mirror_vertex_groups = False
me_mesh_001.update()
me_mesh = bpy.data.meshes.new('Mesh')
me_mesh.from_pydata([(8.172, -2.062, -0.2827), (12.48, 2.065, -0.2827), (8.172, 2.065, -0.2827), (12.48, -2.062, -0.2827), (7.077, 2.065, -0.2827), (7.077, -2.062, -0.2827)], [], [(0, 1, 2), (1, 0, 3), (4, 5, 2), (0, 2, 5)])
_uv = me_mesh.uv_layers.new(name='UVTex')
_uv.uv.foreach_set('vector', [0.1484, 0.132, 0.2242, 0.0447, 0.2283, 0.1281, 0.2242, 0.0447, 0.1484, 0.132, 0.1443, 0.0486, 0.3115, 0.1373, 0.3115, 0.0573, 0.2903, 0.1373, 0.2903, 0.0573, 0.2903, 0.1373, 0.3115, 0.0573])
me_mesh.use_remesh_preserve_volume = False
me_mesh.use_remesh_preserve_attributes = False
me_mesh.use_mirror_vertex_groups = False
me_mesh.update()

# ---- objects
ob_mesh_071 = bpy.data.objects.new('Mesh.071', me_mesh_071)
ob_mesh_070 = bpy.data.objects.new('Mesh.070', me_mesh_070)
ob_mesh_069 = bpy.data.objects.new('Mesh.069', me_mesh_069)
ob_mesh_068 = bpy.data.objects.new('Mesh.068', me_mesh_068)
ob_mesh_067 = bpy.data.objects.new('Mesh.067', me_mesh_067)
ob_mesh_066 = bpy.data.objects.new('Mesh.066', me_mesh_066)
ob_mesh_065 = bpy.data.objects.new('Mesh.065', me_mesh_065)
ob_mesh_064 = bpy.data.objects.new('Mesh.064', me_mesh_064)
ob_mesh_063 = bpy.data.objects.new('Mesh.063', me_mesh_063)
ob_mesh_062 = bpy.data.objects.new('Mesh.062', me_mesh_062)
ob_mesh_061 = bpy.data.objects.new('Mesh.061', me_mesh_061)
ob_mesh_060 = bpy.data.objects.new('Mesh.060', me_mesh_060)
ob_mesh_059 = bpy.data.objects.new('Mesh.059', me_mesh_059)
ob_mesh_058 = bpy.data.objects.new('Mesh.058', me_mesh_058)
ob_mesh_057 = bpy.data.objects.new('Mesh.057', me_mesh_057)
ob_mesh_056 = bpy.data.objects.new('Mesh.056', me_mesh_056)
ob_mesh_055 = bpy.data.objects.new('Mesh.055', me_mesh_055)
ob_mesh_054 = bpy.data.objects.new('Mesh.054', me_mesh_054)
ob_mesh_053 = bpy.data.objects.new('Mesh.053', me_mesh_053)
ob_mesh_052 = bpy.data.objects.new('Mesh.052', me_mesh_052)
ob_mesh_051 = bpy.data.objects.new('Mesh.051', me_mesh_051)
ob_mesh_050 = bpy.data.objects.new('Mesh.050', me_mesh_050)
ob_mesh_049 = bpy.data.objects.new('Mesh.049', me_mesh_049)
ob_mesh_048 = bpy.data.objects.new('Mesh.048', me_mesh_048)
ob_mesh_047 = bpy.data.objects.new('Mesh.047', me_mesh_047)
ob_mesh_046 = bpy.data.objects.new('Mesh.046', me_mesh_046)
ob_mesh_045 = bpy.data.objects.new('Mesh.045', me_mesh_045)
ob_mesh_044 = bpy.data.objects.new('Mesh.044', me_mesh_044)
ob_mesh_043 = bpy.data.objects.new('Mesh.043', me_mesh_043)
ob_mesh_042 = bpy.data.objects.new('Mesh.042', me_mesh_042)
ob_mesh_041 = bpy.data.objects.new('Mesh.041', me_mesh_041)
ob_mesh_040 = bpy.data.objects.new('Mesh.040', me_mesh_040)
ob_mesh_039 = bpy.data.objects.new('Mesh.039', me_mesh_039)
ob_mesh_038 = bpy.data.objects.new('Mesh.038', me_mesh_038)
ob_mesh_037 = bpy.data.objects.new('Mesh.037', me_mesh_037)
ob_mesh_036 = bpy.data.objects.new('Mesh.036', me_mesh_036)
ob_mesh_035 = bpy.data.objects.new('Mesh.035', me_mesh_035)
ob_mesh_034 = bpy.data.objects.new('Mesh.034', me_mesh_034)
ob_mesh_033 = bpy.data.objects.new('Mesh.033', me_mesh_033)
ob_mesh_032 = bpy.data.objects.new('Mesh.032', me_mesh_032)
ob_mesh_031 = bpy.data.objects.new('Mesh.031', me_mesh_031)
ob_mesh_030 = bpy.data.objects.new('Mesh.030', me_mesh_030)
ob_mesh_029 = bpy.data.objects.new('Mesh.029', me_mesh_029)
ob_mesh_028 = bpy.data.objects.new('Mesh.028', me_mesh_028)
ob_mesh_027 = bpy.data.objects.new('Mesh.027', me_mesh_027)
ob_mesh_026 = bpy.data.objects.new('Mesh.026', me_mesh_026)
ob_mesh_025 = bpy.data.objects.new('Mesh.025', me_mesh_025)
ob_mesh_024 = bpy.data.objects.new('Mesh.024', me_mesh_024)
ob_mesh_023 = bpy.data.objects.new('Mesh.023', me_mesh_023)
ob_mesh_022 = bpy.data.objects.new('Mesh.022', me_mesh_022)
ob_mesh_021 = bpy.data.objects.new('Mesh.021', me_mesh_021)
ob_mesh_020 = bpy.data.objects.new('Mesh.020', me_mesh_020)
ob_mesh_019 = bpy.data.objects.new('Mesh.019', me_mesh_019)
ob_mesh_018 = bpy.data.objects.new('Mesh.018', me_mesh_018)
ob_mesh_017 = bpy.data.objects.new('Mesh.017', me_mesh_017)
ob_mesh_016 = bpy.data.objects.new('Mesh.016', me_mesh_016)
ob_mesh_015 = bpy.data.objects.new('Mesh.015', me_mesh_015)
ob_mesh_014 = bpy.data.objects.new('Mesh.014', me_mesh_014)
ob_mesh_013 = bpy.data.objects.new('Mesh.013', me_mesh_013)
ob_mesh_012 = bpy.data.objects.new('Mesh.012', me_mesh_012)
ob_mesh_011 = bpy.data.objects.new('Mesh.011', me_mesh_011)
ob_mesh_010 = bpy.data.objects.new('Mesh.010', me_mesh_010)
ob_mesh_009 = bpy.data.objects.new('Mesh.009', me_mesh_009)
ob_mesh_008 = bpy.data.objects.new('Mesh.008', me_mesh_008)
ob_mesh_007 = bpy.data.objects.new('Mesh.007', me_mesh_007)
ob_mesh_006 = bpy.data.objects.new('Mesh.006', me_mesh_006)
ob_mesh_005 = bpy.data.objects.new('Mesh.005', me_mesh_005)
ob_mesh_004 = bpy.data.objects.new('Mesh.004', me_mesh_004)
ob_mesh_003 = bpy.data.objects.new('Mesh.003', me_mesh_003)
ob_mesh_002 = bpy.data.objects.new('Mesh.002', me_mesh_002)
ob_mesh_001 = bpy.data.objects.new('Mesh.001', me_mesh_001)
ob_mesh = bpy.data.objects.new('Mesh', me_mesh)

# ---- transforms, parenting, visibility, modifiers, constraints
ob_mesh_071.location = (-0.0014, -1.637, 0.0)
ob_mesh_071.rotation_euler = (0.0, -0.0, -1.571)
ob_mesh_071.lock_rotations_4d = False
ob_mesh_071.empty_display_type = 'ARROWS'
ob_mesh_071.color = (0.0, 0.0, 0.0, 1.0)
ob_mesh_071.lineart.crease_threshold = 0.0
ob_mesh_070.location = (-0.0014, -1.637, 0.0)
ob_mesh_070.rotation_euler = (0.0, -0.0, -1.571)
ob_mesh_070.lock_rotations_4d = False
ob_mesh_070.empty_display_type = 'ARROWS'
ob_mesh_070.color = (0.0, 0.0, 0.0, 1.0)
ob_mesh_070.lineart.crease_threshold = 0.0
ob_mesh_069.location = (-0.0014, -1.637, 0.0)
ob_mesh_069.rotation_euler = (0.0, -0.0, -1.571)
ob_mesh_069.lock_rotations_4d = False
ob_mesh_069.empty_display_type = 'ARROWS'
ob_mesh_069.color = (0.0, 0.0, 0.0, 1.0)
ob_mesh_069.lineart.crease_threshold = 0.0
ob_mesh_068.location = (-0.0014, -1.637, 0.0)
ob_mesh_068.rotation_euler = (0.0, -0.0, -1.571)
ob_mesh_068.lock_rotations_4d = False
ob_mesh_068.empty_display_type = 'ARROWS'
ob_mesh_068.color = (0.0, 0.0, 0.0, 1.0)
ob_mesh_068.lineart.crease_threshold = 0.0
ob_mesh_067.location = (-0.0014, -1.637, 0.0)
ob_mesh_067.rotation_euler = (0.0, -0.0, -1.571)
ob_mesh_067.lock_rotations_4d = False
ob_mesh_067.empty_display_type = 'ARROWS'
ob_mesh_067.color = (0.0, 0.0, 0.0, 1.0)
ob_mesh_067.lineart.crease_threshold = 0.0
ob_mesh_066.location = (-0.0014, -1.637, 0.0)
ob_mesh_066.rotation_euler = (0.0, -0.0, -1.571)
ob_mesh_066.lock_rotations_4d = False
ob_mesh_066.empty_display_type = 'ARROWS'
ob_mesh_066.color = (0.0, 0.0, 0.0, 1.0)
ob_mesh_066.lineart.crease_threshold = 0.0
ob_mesh_065.location = (-0.0014, -1.637, 0.0)
ob_mesh_065.rotation_euler = (0.0, -0.0, -1.571)
ob_mesh_065.lock_rotations_4d = False
ob_mesh_065.empty_display_type = 'ARROWS'
ob_mesh_065.color = (0.0, 0.0, 0.0, 1.0)
ob_mesh_065.lineart.crease_threshold = 0.0
ob_mesh_064.location = (-0.0014, -1.637, 0.0)
ob_mesh_064.rotation_euler = (0.0, -0.0, -1.571)
ob_mesh_064.lock_rotations_4d = False
ob_mesh_064.empty_display_type = 'ARROWS'
ob_mesh_064.color = (0.0, 0.0, 0.0, 1.0)
ob_mesh_064.lineart.crease_threshold = 0.0
ob_mesh_063.location = (-0.0014, -1.637, 0.0)
ob_mesh_063.rotation_euler = (0.0, -0.0, -1.571)
ob_mesh_063.lock_rotations_4d = False
ob_mesh_063.empty_display_type = 'ARROWS'
ob_mesh_063.color = (0.0, 0.0, 0.0, 1.0)
ob_mesh_063.lineart.crease_threshold = 0.0
ob_mesh_062.location = (-0.0014, -1.637, 0.0)
ob_mesh_062.rotation_euler = (0.0, -0.0, -1.571)
ob_mesh_062.lock_rotations_4d = False
ob_mesh_062.empty_display_type = 'ARROWS'
ob_mesh_062.color = (0.0, 0.0, 0.0, 1.0)
ob_mesh_062.lineart.crease_threshold = 0.0
ob_mesh_061.location = (-0.0014, -1.637, 0.0)
ob_mesh_061.rotation_euler = (0.0, -0.0, -1.571)
ob_mesh_061.lock_rotations_4d = False
ob_mesh_061.empty_display_type = 'ARROWS'
ob_mesh_061.color = (0.0, 0.0, 0.0, 1.0)
ob_mesh_061.lineart.crease_threshold = 0.0
ob_mesh_060.location = (-0.0014, -1.637, 0.0)
ob_mesh_060.rotation_euler = (0.0, -0.0, -1.571)
ob_mesh_060.lock_rotations_4d = False
ob_mesh_060.empty_display_type = 'ARROWS'
ob_mesh_060.color = (0.0, 0.0, 0.0, 1.0)
ob_mesh_060.lineart.crease_threshold = 0.0
ob_mesh_059.location = (-0.0014, -1.637, 0.0)
ob_mesh_059.rotation_euler = (0.0, -0.0, -1.571)
ob_mesh_059.lock_rotations_4d = False
ob_mesh_059.empty_display_type = 'ARROWS'
ob_mesh_059.color = (0.0, 0.0, 0.0, 1.0)
ob_mesh_059.lineart.crease_threshold = 0.0
ob_mesh_058.location = (-0.0014, -1.637, 0.0)
ob_mesh_058.rotation_euler = (0.0, -0.0, -1.571)
ob_mesh_058.lock_rotations_4d = False
ob_mesh_058.empty_display_type = 'ARROWS'
ob_mesh_058.color = (0.0, 0.0, 0.0, 1.0)
ob_mesh_058.lineart.crease_threshold = 0.0
ob_mesh_057.location = (-0.0014, -1.637, 0.0)
ob_mesh_057.rotation_euler = (0.0, -0.0, -1.571)
ob_mesh_057.lock_rotations_4d = False
ob_mesh_057.empty_display_type = 'ARROWS'
ob_mesh_057.color = (0.0, 0.0, 0.0, 1.0)
ob_mesh_057.lineart.crease_threshold = 0.0
ob_mesh_056.location = (-0.0014, -1.637, 0.0)
ob_mesh_056.rotation_euler = (0.0, -0.0, -1.571)
ob_mesh_056.lock_rotations_4d = False
ob_mesh_056.empty_display_type = 'ARROWS'
ob_mesh_056.color = (0.0, 0.0, 0.0, 1.0)
ob_mesh_056.lineart.crease_threshold = 0.0
ob_mesh_055.location = (-0.0014, -1.637, 0.0)
ob_mesh_055.rotation_euler = (0.0, -0.0, -1.571)
ob_mesh_055.lock_rotations_4d = False
ob_mesh_055.empty_display_type = 'ARROWS'
ob_mesh_055.color = (0.0, 0.0, 0.0, 1.0)
ob_mesh_055.lineart.crease_threshold = 0.0
ob_mesh_054.location = (-0.0014, -1.637, 0.0)
ob_mesh_054.rotation_euler = (0.0, -0.0, -1.571)
ob_mesh_054.lock_rotations_4d = False
ob_mesh_054.empty_display_type = 'ARROWS'
ob_mesh_054.color = (0.0, 0.0, 0.0, 1.0)
ob_mesh_054.lineart.crease_threshold = 0.0
ob_mesh_053.location = (-0.0014, -1.637, 0.0)
ob_mesh_053.rotation_euler = (0.0, -0.0, -1.571)
ob_mesh_053.lock_rotations_4d = False
ob_mesh_053.empty_display_type = 'ARROWS'
ob_mesh_053.color = (0.0, 0.0, 0.0, 1.0)
ob_mesh_053.lineart.crease_threshold = 0.0
ob_mesh_052.location = (-0.0014, -1.637, 0.0)
ob_mesh_052.rotation_euler = (0.0, -0.0, -1.571)
ob_mesh_052.lock_rotations_4d = False
ob_mesh_052.empty_display_type = 'ARROWS'
ob_mesh_052.color = (0.0, 0.0, 0.0, 1.0)
ob_mesh_052.lineart.crease_threshold = 0.0
ob_mesh_051.location = (-0.0014, -1.637, 0.0)
ob_mesh_051.rotation_euler = (0.0, -0.0, -1.571)
ob_mesh_051.lock_rotations_4d = False
ob_mesh_051.empty_display_type = 'ARROWS'
ob_mesh_051.color = (0.0, 0.0, 0.0, 1.0)
ob_mesh_051.lineart.crease_threshold = 0.0
ob_mesh_050.location = (-0.0014, -1.637, 0.0)
ob_mesh_050.rotation_euler = (0.0, -0.0, -1.571)
ob_mesh_050.lock_rotations_4d = False
ob_mesh_050.empty_display_type = 'ARROWS'
ob_mesh_050.color = (0.0, 0.0, 0.0, 1.0)
ob_mesh_050.lineart.crease_threshold = 0.0
ob_mesh_049.location = (-0.0014, -1.637, 0.0)
ob_mesh_049.rotation_euler = (0.0, -0.0, -1.571)
ob_mesh_049.lock_rotations_4d = False
ob_mesh_049.empty_display_type = 'ARROWS'
ob_mesh_049.color = (0.0, 0.0, 0.0, 1.0)
ob_mesh_049.lineart.crease_threshold = 0.0
ob_mesh_048.location = (-0.0014, -1.637, 0.0)
ob_mesh_048.rotation_euler = (0.0, -0.0, -1.571)
ob_mesh_048.lock_rotations_4d = False
ob_mesh_048.empty_display_type = 'ARROWS'
ob_mesh_048.color = (0.0, 0.0, 0.0, 1.0)
ob_mesh_048.lineart.crease_threshold = 0.0
ob_mesh_047.location = (-0.0014, -1.637, 0.0)
ob_mesh_047.rotation_euler = (0.0, -0.0, -1.571)
ob_mesh_047.lock_rotations_4d = False
ob_mesh_047.empty_display_type = 'ARROWS'
ob_mesh_047.color = (0.0, 0.0, 0.0, 1.0)
ob_mesh_047.lineart.crease_threshold = 0.0
ob_mesh_046.location = (-0.0014, -1.637, 0.0)
ob_mesh_046.rotation_euler = (0.0, -0.0, -1.571)
ob_mesh_046.lock_rotations_4d = False
ob_mesh_046.empty_display_type = 'ARROWS'
ob_mesh_046.color = (0.0, 0.0, 0.0, 1.0)
ob_mesh_046.lineart.crease_threshold = 0.0
ob_mesh_045.location = (-0.0014, -1.637, 0.0)
ob_mesh_045.rotation_euler = (0.0, -0.0, -1.571)
ob_mesh_045.lock_rotations_4d = False
ob_mesh_045.empty_display_type = 'ARROWS'
ob_mesh_045.color = (0.0, 0.0, 0.0, 1.0)
ob_mesh_045.lineart.crease_threshold = 0.0
ob_mesh_044.location = (-0.0014, -1.637, 0.0)
ob_mesh_044.rotation_euler = (0.0, -0.0, -1.571)
ob_mesh_044.lock_rotations_4d = False
ob_mesh_044.empty_display_type = 'ARROWS'
ob_mesh_044.color = (0.0, 0.0, 0.0, 1.0)
ob_mesh_044.lineart.crease_threshold = 0.0
ob_mesh_043.location = (-0.0014, -1.637, 0.0)
ob_mesh_043.rotation_euler = (0.0, -0.0, -1.571)
ob_mesh_043.lock_rotations_4d = False
ob_mesh_043.empty_display_type = 'ARROWS'
ob_mesh_043.color = (0.0, 0.0, 0.0, 1.0)
ob_mesh_043.lineart.crease_threshold = 0.0
ob_mesh_042.location = (-0.0014, -1.637, 0.0)
ob_mesh_042.rotation_euler = (0.0, -0.0, -1.571)
ob_mesh_042.lock_rotations_4d = False
ob_mesh_042.empty_display_type = 'ARROWS'
ob_mesh_042.color = (0.0, 0.0, 0.0, 1.0)
ob_mesh_042.lineart.crease_threshold = 0.0
ob_mesh_041.location = (-0.0014, -1.637, 0.0)
ob_mesh_041.rotation_euler = (0.0, -0.0, -1.571)
ob_mesh_041.lock_rotations_4d = False
ob_mesh_041.empty_display_type = 'ARROWS'
ob_mesh_041.color = (0.0, 0.0, 0.0, 1.0)
ob_mesh_041.lineart.crease_threshold = 0.0
ob_mesh_040.location = (-0.0014, -1.637, 0.0)
ob_mesh_040.rotation_euler = (0.0, -0.0, -1.571)
ob_mesh_040.lock_rotations_4d = False
ob_mesh_040.empty_display_type = 'ARROWS'
ob_mesh_040.color = (0.0, 0.0, 0.0, 1.0)
ob_mesh_040.lineart.crease_threshold = 0.0
ob_mesh_039.location = (-0.0014, -1.637, 0.0)
ob_mesh_039.rotation_euler = (0.0, -0.0, -1.571)
ob_mesh_039.lock_rotations_4d = False
ob_mesh_039.empty_display_type = 'ARROWS'
ob_mesh_039.color = (0.0, 0.0, 0.0, 1.0)
ob_mesh_039.lineart.crease_threshold = 0.0
ob_mesh_038.location = (-0.0014, -1.637, 0.0)
ob_mesh_038.rotation_euler = (0.0, -0.0, -1.571)
ob_mesh_038.lock_rotations_4d = False
ob_mesh_038.empty_display_type = 'ARROWS'
ob_mesh_038.color = (0.0, 0.0, 0.0, 1.0)
ob_mesh_038.lineart.crease_threshold = 0.0
ob_mesh_037.location = (-0.0014, -1.637, 0.0)
ob_mesh_037.rotation_euler = (0.0, -0.0, -1.571)
ob_mesh_037.lock_rotations_4d = False
ob_mesh_037.empty_display_type = 'ARROWS'
ob_mesh_037.color = (0.0, 0.0, 0.0, 1.0)
ob_mesh_037.lineart.crease_threshold = 0.0
ob_mesh_036.location = (-0.0014, -1.637, 0.0)
ob_mesh_036.rotation_euler = (0.0, -0.0, -1.571)
ob_mesh_036.lock_rotations_4d = False
ob_mesh_036.empty_display_type = 'ARROWS'
ob_mesh_036.color = (0.0, 0.0, 0.0, 1.0)
ob_mesh_036.lineart.crease_threshold = 0.0
ob_mesh_035.location = (-0.0014, -1.637, 0.0)
ob_mesh_035.rotation_euler = (0.0, -0.0, -1.571)
ob_mesh_035.lock_rotations_4d = False
ob_mesh_035.empty_display_type = 'ARROWS'
ob_mesh_035.color = (0.0, 0.0, 0.0, 1.0)
ob_mesh_035.lineart.crease_threshold = 0.0
ob_mesh_034.location = (-0.0014, -1.637, 0.0)
ob_mesh_034.rotation_euler = (0.0, -0.0, -1.571)
ob_mesh_034.lock_rotations_4d = False
ob_mesh_034.empty_display_type = 'ARROWS'
ob_mesh_034.color = (0.0, 0.0, 0.0, 1.0)
ob_mesh_034.lineart.crease_threshold = 0.0
ob_mesh_033.location = (-0.0014, -1.637, 0.0)
ob_mesh_033.rotation_euler = (0.0, -0.0, -1.571)
ob_mesh_033.lock_rotations_4d = False
ob_mesh_033.empty_display_type = 'ARROWS'
ob_mesh_033.color = (0.0, 0.0, 0.0, 1.0)
ob_mesh_033.lineart.crease_threshold = 0.0
ob_mesh_032.location = (-0.0014, -1.637, 0.0)
ob_mesh_032.rotation_euler = (0.0, -0.0, -1.571)
ob_mesh_032.lock_rotations_4d = False
ob_mesh_032.empty_display_type = 'ARROWS'
ob_mesh_032.color = (0.0, 0.0, 0.0, 1.0)
ob_mesh_032.lineart.crease_threshold = 0.0
ob_mesh_031.location = (-0.0014, -1.637, 0.0)
ob_mesh_031.rotation_euler = (0.0, -0.0, -1.571)
ob_mesh_031.lock_rotations_4d = False
ob_mesh_031.empty_display_type = 'ARROWS'
ob_mesh_031.color = (0.0, 0.0, 0.0, 1.0)
ob_mesh_031.lineart.crease_threshold = 0.0
ob_mesh_030.location = (-0.0014, -1.637, 0.0)
ob_mesh_030.rotation_euler = (0.0, -0.0, -1.571)
ob_mesh_030.lock_rotations_4d = False
ob_mesh_030.empty_display_type = 'ARROWS'
ob_mesh_030.color = (0.0, 0.0, 0.0, 1.0)
ob_mesh_030.lineart.crease_threshold = 0.0
ob_mesh_029.location = (-0.0014, -1.637, 0.0)
ob_mesh_029.rotation_euler = (0.0, -0.0, -1.571)
ob_mesh_029.lock_rotations_4d = False
ob_mesh_029.empty_display_type = 'ARROWS'
ob_mesh_029.color = (0.0, 0.0, 0.0, 1.0)
ob_mesh_029.lineart.crease_threshold = 0.0
ob_mesh_028.location = (-0.0014, -1.637, 0.0)
ob_mesh_028.rotation_euler = (0.0, -0.0, -1.571)
ob_mesh_028.lock_rotations_4d = False
ob_mesh_028.empty_display_type = 'ARROWS'
ob_mesh_028.color = (0.0, 0.0, 0.0, 1.0)
ob_mesh_028.lineart.crease_threshold = 0.0
ob_mesh_027.location = (-0.0014, -1.637, 0.0)
ob_mesh_027.rotation_euler = (0.0, -0.0, -1.571)
ob_mesh_027.lock_rotations_4d = False
ob_mesh_027.empty_display_type = 'ARROWS'
ob_mesh_027.color = (0.0, 0.0, 0.0, 1.0)
ob_mesh_027.lineart.crease_threshold = 0.0
ob_mesh_026.location = (-0.0014, -1.637, 0.0)
ob_mesh_026.rotation_euler = (0.0, -0.0, -1.571)
ob_mesh_026.lock_rotations_4d = False
ob_mesh_026.empty_display_type = 'ARROWS'
ob_mesh_026.color = (0.0, 0.0, 0.0, 1.0)
ob_mesh_026.lineart.crease_threshold = 0.0
ob_mesh_025.location = (-0.0014, -1.637, 0.0)
ob_mesh_025.rotation_euler = (0.0, -0.0, -1.571)
ob_mesh_025.lock_rotations_4d = False
ob_mesh_025.empty_display_type = 'ARROWS'
ob_mesh_025.color = (0.0, 0.0, 0.0, 1.0)
ob_mesh_025.lineart.crease_threshold = 0.0
ob_mesh_024.location = (-0.0014, -1.637, 0.0)
ob_mesh_024.rotation_euler = (0.0, -0.0, -1.571)
ob_mesh_024.lock_rotations_4d = False
ob_mesh_024.empty_display_type = 'ARROWS'
ob_mesh_024.color = (0.0, 0.0, 0.0, 1.0)
ob_mesh_024.lineart.crease_threshold = 0.0
ob_mesh_023.location = (-0.0014, -1.637, 0.0)
ob_mesh_023.rotation_euler = (0.0, -0.0, -1.571)
ob_mesh_023.lock_rotations_4d = False
ob_mesh_023.empty_display_type = 'ARROWS'
ob_mesh_023.color = (0.0, 0.0, 0.0, 1.0)
ob_mesh_023.lineart.crease_threshold = 0.0
ob_mesh_022.location = (-0.0014, -1.637, 0.0)
ob_mesh_022.rotation_euler = (0.0, -0.0, -1.571)
ob_mesh_022.lock_rotations_4d = False
ob_mesh_022.empty_display_type = 'ARROWS'
ob_mesh_022.color = (0.0, 0.0, 0.0, 1.0)
ob_mesh_022.lineart.crease_threshold = 0.0
ob_mesh_021.location = (-0.0014, -1.637, 0.0)
ob_mesh_021.rotation_euler = (0.0, -0.0, -1.571)
ob_mesh_021.lock_rotations_4d = False
ob_mesh_021.empty_display_type = 'ARROWS'
ob_mesh_021.color = (0.0, 0.0, 0.0, 1.0)
ob_mesh_021.lineart.crease_threshold = 0.0
ob_mesh_020.location = (-0.0014, -1.637, 0.0)
ob_mesh_020.rotation_euler = (0.0, -0.0, -1.571)
ob_mesh_020.lock_rotations_4d = False
ob_mesh_020.empty_display_type = 'ARROWS'
ob_mesh_020.color = (0.0, 0.0, 0.0, 1.0)
ob_mesh_020.lineart.crease_threshold = 0.0
ob_mesh_019.location = (-0.0014, -1.637, 0.0)
ob_mesh_019.rotation_euler = (0.0, -0.0, -1.571)
ob_mesh_019.lock_rotations_4d = False
ob_mesh_019.empty_display_type = 'ARROWS'
ob_mesh_019.color = (0.0, 0.0, 0.0, 1.0)
ob_mesh_019.lineart.crease_threshold = 0.0
ob_mesh_018.location = (-0.0014, -1.637, 0.0)
ob_mesh_018.rotation_euler = (0.0, -0.0, -1.571)
ob_mesh_018.lock_rotations_4d = False
ob_mesh_018.empty_display_type = 'ARROWS'
ob_mesh_018.color = (0.0, 0.0, 0.0, 1.0)
ob_mesh_018.lineart.crease_threshold = 0.0
ob_mesh_017.location = (-0.0014, -1.637, 0.0)
ob_mesh_017.rotation_euler = (0.0, -0.0, -1.571)
ob_mesh_017.lock_rotations_4d = False
ob_mesh_017.empty_display_type = 'ARROWS'
ob_mesh_017.color = (0.0, 0.0, 0.0, 1.0)
ob_mesh_017.lineart.crease_threshold = 0.0
ob_mesh_016.location = (-0.0014, -1.637, 0.0)
ob_mesh_016.rotation_euler = (0.0, -0.0, -1.571)
ob_mesh_016.lock_rotations_4d = False
ob_mesh_016.empty_display_type = 'ARROWS'
ob_mesh_016.color = (0.0, 0.0, 0.0, 1.0)
ob_mesh_016.lineart.crease_threshold = 0.0
ob_mesh_015.location = (-0.0014, -1.637, 0.0)
ob_mesh_015.rotation_euler = (0.0, -0.0, -1.571)
ob_mesh_015.lock_rotations_4d = False
ob_mesh_015.empty_display_type = 'ARROWS'
ob_mesh_015.color = (0.0, 0.0, 0.0, 1.0)
ob_mesh_015.lineart.crease_threshold = 0.0
ob_mesh_014.location = (-0.0014, -1.637, 0.0)
ob_mesh_014.rotation_euler = (0.0, -0.0, -1.571)
ob_mesh_014.lock_rotations_4d = False
ob_mesh_014.empty_display_type = 'ARROWS'
ob_mesh_014.color = (0.0, 0.0, 0.0, 1.0)
ob_mesh_014.lineart.crease_threshold = 0.0
ob_mesh_013.location = (-0.0014, -1.637, 0.0)
ob_mesh_013.rotation_euler = (0.0, -0.0, -1.571)
ob_mesh_013.lock_rotations_4d = False
ob_mesh_013.empty_display_type = 'ARROWS'
ob_mesh_013.color = (0.0, 0.0, 0.0, 1.0)
ob_mesh_013.lineart.crease_threshold = 0.0
ob_mesh_012.location = (-0.0014, -1.637, 0.0)
ob_mesh_012.rotation_euler = (0.0, -0.0, -1.571)
ob_mesh_012.lock_rotations_4d = False
ob_mesh_012.empty_display_type = 'ARROWS'
ob_mesh_012.color = (0.0, 0.0, 0.0, 1.0)
ob_mesh_012.lineart.crease_threshold = 0.0
ob_mesh_011.location = (-0.0014, -1.637, 0.0)
ob_mesh_011.rotation_euler = (0.0, -0.0, -1.571)
ob_mesh_011.lock_rotations_4d = False
ob_mesh_011.empty_display_type = 'ARROWS'
ob_mesh_011.color = (0.0, 0.0, 0.0, 1.0)
ob_mesh_011.lineart.crease_threshold = 0.0
ob_mesh_010.location = (-0.0014, -1.637, 0.0)
ob_mesh_010.rotation_euler = (0.0, -0.0, -1.571)
ob_mesh_010.lock_rotations_4d = False
ob_mesh_010.empty_display_type = 'ARROWS'
ob_mesh_010.color = (0.0, 0.0, 0.0, 1.0)
ob_mesh_010.lineart.crease_threshold = 0.0
ob_mesh_009.location = (-0.0014, -1.637, 0.0)
ob_mesh_009.rotation_euler = (0.0, -0.0, -1.571)
ob_mesh_009.lock_rotations_4d = False
ob_mesh_009.empty_display_type = 'ARROWS'
ob_mesh_009.color = (0.0, 0.0, 0.0, 1.0)
ob_mesh_009.lineart.crease_threshold = 0.0
ob_mesh_008.location = (-0.0014, -1.637, 0.0)
ob_mesh_008.rotation_euler = (0.0, -0.0, -1.571)
ob_mesh_008.lock_rotations_4d = False
ob_mesh_008.empty_display_type = 'ARROWS'
ob_mesh_008.color = (0.0, 0.0, 0.0, 1.0)
ob_mesh_008.lineart.crease_threshold = 0.0
ob_mesh_007.location = (-0.0014, -1.637, 0.0)
ob_mesh_007.rotation_euler = (0.0, -0.0, -1.571)
ob_mesh_007.lock_rotations_4d = False
ob_mesh_007.empty_display_type = 'ARROWS'
ob_mesh_007.color = (0.0, 0.0, 0.0, 1.0)
ob_mesh_007.lineart.crease_threshold = 0.0
ob_mesh_006.location = (-0.0014, -1.637, 0.0)
ob_mesh_006.rotation_euler = (0.0, -0.0, -1.571)
ob_mesh_006.lock_rotations_4d = False
ob_mesh_006.empty_display_type = 'ARROWS'
ob_mesh_006.color = (0.0, 0.0, 0.0, 1.0)
ob_mesh_006.lineart.crease_threshold = 0.0
ob_mesh_005.location = (-0.0014, -1.637, 0.0)
ob_mesh_005.rotation_euler = (0.0, -0.0, -1.571)
ob_mesh_005.lock_rotations_4d = False
ob_mesh_005.empty_display_type = 'ARROWS'
ob_mesh_005.color = (0.0, 0.0, 0.0, 1.0)
ob_mesh_005.lineart.crease_threshold = 0.0
ob_mesh_004.location = (-0.0014, -1.637, 0.0)
ob_mesh_004.rotation_euler = (0.0, -0.0, -1.571)
ob_mesh_004.lock_rotations_4d = False
ob_mesh_004.empty_display_type = 'ARROWS'
ob_mesh_004.color = (0.0, 0.0, 0.0, 1.0)
ob_mesh_004.lineart.crease_threshold = 0.0
ob_mesh_003.location = (-0.0014, -1.637, 0.0)
ob_mesh_003.rotation_euler = (0.0, -0.0, -1.571)
ob_mesh_003.lock_rotations_4d = False
ob_mesh_003.empty_display_type = 'ARROWS'
ob_mesh_003.color = (0.0, 0.0, 0.0, 1.0)
ob_mesh_003.lineart.crease_threshold = 0.0
ob_mesh_002.location = (-0.0014, -1.637, 0.0)
ob_mesh_002.rotation_euler = (0.0, -0.0, -1.571)
ob_mesh_002.lock_rotations_4d = False
ob_mesh_002.empty_display_type = 'ARROWS'
ob_mesh_002.color = (0.0, 0.0, 0.0, 1.0)
ob_mesh_002.lineart.crease_threshold = 0.0
ob_mesh_001.location = (-0.0014, -1.637, 0.0)
ob_mesh_001.rotation_euler = (0.0, -0.0, -1.571)
ob_mesh_001.lock_rotations_4d = False
ob_mesh_001.empty_display_type = 'ARROWS'
ob_mesh_001.color = (0.0, 0.0, 0.0, 1.0)
ob_mesh_001.lineart.crease_threshold = 0.0
ob_mesh.location = (-0.0014, -1.637, 0.0)
ob_mesh.rotation_euler = (0.0, -0.0, -1.571)
ob_mesh.lock_rotations_4d = False
ob_mesh.empty_display_type = 'ARROWS'
ob_mesh.color = (0.0, 0.0, 0.0, 1.0)
ob_mesh.lineart.crease_threshold = 0.0

# ---- collection membership
col_collection_1.objects.link(ob_mesh_071)
col_collection_1.objects.link(ob_mesh_070)
col_collection_1.objects.link(ob_mesh_069)
col_collection_1.objects.link(ob_mesh_068)
col_collection_1.objects.link(ob_mesh_067)
col_collection_1.objects.link(ob_mesh_066)
col_collection_1.objects.link(ob_mesh_065)
col_collection_1.objects.link(ob_mesh_064)
col_collection_1.objects.link(ob_mesh_063)
col_collection_1.objects.link(ob_mesh_062)
col_collection_1.objects.link(ob_mesh_061)
col_collection_1.objects.link(ob_mesh_060)
col_collection_1.objects.link(ob_mesh_059)
col_collection_1.objects.link(ob_mesh_058)
col_collection_1.objects.link(ob_mesh_057)
col_collection_1.objects.link(ob_mesh_056)
col_collection_1.objects.link(ob_mesh_055)
col_collection_1.objects.link(ob_mesh_054)
col_collection_1.objects.link(ob_mesh_053)
col_collection_1.objects.link(ob_mesh_052)
col_collection_1.objects.link(ob_mesh_051)
col_collection_1.objects.link(ob_mesh_050)
col_collection_1.objects.link(ob_mesh_049)
col_collection_1.objects.link(ob_mesh_048)
col_collection_1.objects.link(ob_mesh_047)
col_collection_1.objects.link(ob_mesh_046)
col_collection_1.objects.link(ob_mesh_045)
col_collection_1.objects.link(ob_mesh_044)
col_collection_1.objects.link(ob_mesh_043)
col_collection_1.objects.link(ob_mesh_042)
col_collection_1.objects.link(ob_mesh_041)
col_collection_1.objects.link(ob_mesh_040)
col_collection_1.objects.link(ob_mesh_039)
col_collection_1.objects.link(ob_mesh_038)
col_collection_1.objects.link(ob_mesh_037)
col_collection_1.objects.link(ob_mesh_036)
col_collection_1.objects.link(ob_mesh_035)
col_collection_1.objects.link(ob_mesh_034)
col_collection_1.objects.link(ob_mesh_033)
col_collection_1.objects.link(ob_mesh_032)
col_collection_1.objects.link(ob_mesh_031)
col_collection_1.objects.link(ob_mesh_030)
col_collection_1.objects.link(ob_mesh_029)
col_collection_1.objects.link(ob_mesh_028)
col_collection_1.objects.link(ob_mesh_027)
col_collection_1.objects.link(ob_mesh_026)
col_collection_1.objects.link(ob_mesh_025)
col_collection_1.objects.link(ob_mesh_024)
col_collection_1.objects.link(ob_mesh_023)
col_collection_1.objects.link(ob_mesh_022)
col_collection_1.objects.link(ob_mesh_021)
col_collection_1.objects.link(ob_mesh_020)
col_collection_1.objects.link(ob_mesh_019)
col_collection_1.objects.link(ob_mesh_018)
col_collection_1.objects.link(ob_mesh_017)
col_collection_1.objects.link(ob_mesh_016)
col_collection_1.objects.link(ob_mesh_015)
col_collection_1.objects.link(ob_mesh_014)
col_collection_1.objects.link(ob_mesh_013)
col_collection_1.objects.link(ob_mesh_012)
col_collection_1.objects.link(ob_mesh_011)
col_collection_1.objects.link(ob_mesh_010)
col_collection_1.objects.link(ob_mesh_009)
col_collection_1.objects.link(ob_mesh_008)
col_collection_1.objects.link(ob_mesh_007)
col_collection_1.objects.link(ob_mesh_006)
col_collection_1.objects.link(ob_mesh_005)
col_collection_1.objects.link(ob_mesh_004)
col_collection_1.objects.link(ob_mesh_003)
col_collection_1.objects.link(ob_mesh_002)
col_collection_1.objects.link(ob_mesh_001)
col_collection_1.objects.link(ob_mesh)

# ---- scene / render settings (as saved in the file)
scene.frame_start = 1; scene.frame_end = 250; scene.frame_set(1)
scene.render.engine = 'BLENDER_EEVEE_NEXT'
scene.render.image_settings.file_format = 'JPEG'
scene.render.image_settings.color_mode = 'RGB'
scene.render.image_settings.compression = 90
scene.render.resolution_x = 800
scene.render.resolution_y = 600
scene.render.pixel_aspect_x = 100.0
scene.render.pixel_aspect_y = 100.0
scene.render.fps = 25
scene.render.dither_intensity = 0.0
scene.render.use_compositing = False
scene.render.use_sequencer = False
scene.render.bake_margin = 2
scene.render.bake_bias = 0.0
scene.render.use_stamp_time = False
scene.render.use_stamp_date = False
scene.render.use_stamp_frame = False
scene.render.use_stamp_camera = False
scene.render.use_stamp_scene = False
scene.render.use_stamp_filename = False
scene.render.use_stamp_render_time = False
scene.render.stamp_font_size = 0
scene.cycles.use_denoising = False
scene.cycles.samples = 10
scene.cycles.sampling_pattern = 'TABULATED_SOBOL'
scene.cycles.light_sampling_threshold = 0.0
scene.cycles.use_adaptive_sampling = False
scene.cycles.use_light_tree = False
scene.cycles.blur_glossy = 0.0
scene.cycles.volume_bounces = 1
scene.cycles.pixel_filter_type = 'GAUSSIAN'
scene.cycles.sample_clamp_indirect = 0.0
scene.view_settings.view_transform = 'Raw'
bpy.context.view_layer.update()

# ---- added for rendering (the .blend has no active camera): camera
cam_auto = bpy.data.cameras.new('AutoCamera')
cam_auto.lens = 50.0
cam_auto.sensor_width = 36.0
cam_auto.clip_end = 1000.0
ob_auto_camera = bpy.data.objects.new('AutoCamera', cam_auto)
scene.collection.objects.link(ob_auto_camera)
ob_auto_camera.location = (14.259, -24.3994, 12.3873)
ob_auto_camera.rotation_euler = (1.09748, -7.21219e-08, 0.694738)
scene.camera = ob_auto_camera
bpy.context.view_layer.update()
